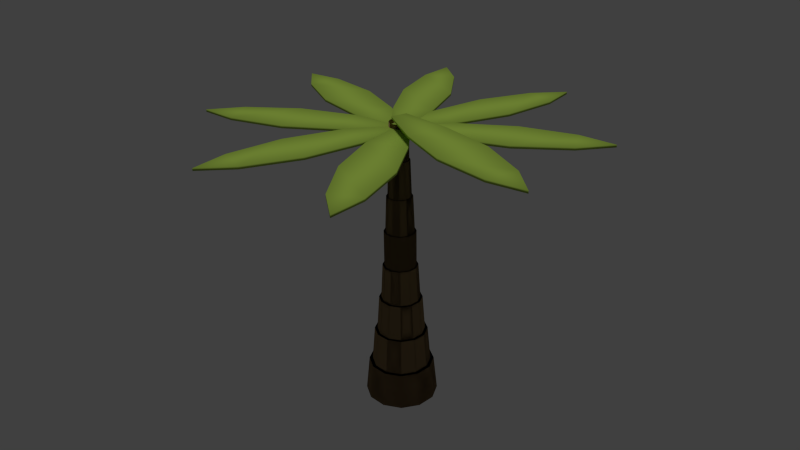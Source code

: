 # Source: leaningPalmPoseableTxtrd1-5.blend  (saved by Blender 2.68.0; exported with 4.5.12 LTS)
import bpy
from mathutils import Matrix  # noqa: F401  (used for matrix-valued properties, if any)

bpy.ops.wm.read_factory_settings(use_empty=True)
scene = bpy.context.scene
scene.name = 'Scene'

# ---- collections
col_collection_1 = bpy.data.collections.new('Collection 1'); scene.collection.children.link(col_collection_1)

# ---- materials (node trees are filled in below, after node groups)
mat_material_002 = bpy.data.materials.new('Material.002')
mat_material_002.alpha_threshold = 0.0
mat_material_002.use_transparent_shadow = False
mat_material_002.diffuse_color = (0.3921, 0.5705, 0.08347, 1.0)
mat_material_002.roughness = 0.5
mat_material_002.specular_intensity = 0.09
mat_material_002.line_color = (0.0, 0.0, 0.0, 1.0)
mat_bark = bpy.data.materials.new('bark')
mat_bark.alpha_threshold = 0.0
mat_bark.use_transparent_shadow = False
mat_bark.diffuse_color = (0.2738, 0.1831, 0.09349, 1.0)
mat_bark.roughness = 0.5
mat_bark.specular_intensity = 0.05
mat_bark.line_color = (0.0, 0.0, 0.0, 1.0)

# ---- material node trees

# ---- world
world_world = bpy.data.worlds.new('World'); scene.world = world_world
world_world.color = (0.05088, 0.05088, 0.05088)
world_world.use_sun_shadow = False
world_world.sun_shadow_jitter_overblur = 0.0
world_world.cycles.sampling_method = 'MANUAL'
world_world.cycles.sample_map_resolution = 256

# ---- cameras
cam_camera = bpy.data.cameras.new('Camera')
cam_camera.clip_end = 100.0
cam_camera.lens = 35.0
cam_camera.sensor_width = 32.0
cam_camera.sensor_height = 18.0
cam_camera.ortho_scale = 7.314
cam_camera.dof.focus_distance = 0.0
cam_camera.dof.aperture_fstop = 128.0

# ---- lights
light_sun = bpy.data.lights.new('Sun', 'SUN')
light_sun.transmission_factor = 0.0
light_sun.angle = 0.1993
light_sun.energy = 1.0
light_sun.shadow_buffer_clip_start = 0.5
light_sun.shadow_soft_size = 0.1
light_sun.shadow_cascade_max_distance = 1000.0
light_sun.cycles.use_multiple_importance_sampling = False

# ---- meshes
me_cube_013 = bpy.data.meshes.new('Cube.013')
me_cube_013.from_pydata([(0.01462, -5.273, -1.003), (-0.1942, 0.004015, -1.003), (0.2234, 0.004015, -1.003), (0.01462, -5.273, -0.9359), (-0.1942, 0.004015, -0.9359), (0.2234, 0.004015, -0.9359), (-0.4118, -4.361, -0.9317), (-0.655, -2.881, -0.9317), (-0.5084, -1.361, -0.9317), (-0.5084, -1.361, -1.007), (-0.655, -2.881, -1.007), (-0.4118, -4.361, -1.007), (0.5377, -1.361, -0.9317), (0.6843, -2.881, -0.9317), (0.441, -4.361, -0.9317), (0.441, -4.361, -1.007), (0.6843, -2.881, -1.007), (0.5377, -1.361, -1.007)], [], [(8, 4, 1, 9), (4, 5, 2, 1), (9, 1, 2, 17), (12, 5, 4, 8), (3, 6, 11, 0), (6, 7, 10, 11), (7, 8, 9, 10), (5, 12, 17, 2), (12, 13, 16, 17), (13, 14, 15, 16), (11, 10, 16, 15), (10, 9, 17, 16), (14, 13, 7, 6), (13, 12, 8, 7), (14, 3, 0, 15), (0, 11, 15), (3, 14, 6)])
me_cube_013.polygons.foreach_set('use_smooth', [True] * 17)
_uv = me_cube_013.uv_layers.new(name='UV coord')
_uv.uv.foreach_set('vector', [0.37, 0.119, 0.4982, 0.08952, 0.4996, 0.09561, 0.3716, 0.1259, 0.4982, 0.08952, 0.4982, 0.0503, 0.5044, 0.0503, 0.5044, 0.08952, 0.6326, 0.119, 0.5044, 0.08952, 0.5044, 0.0503, 0.6326, 0.0208, 0.37, 0.02081, 0.4982, 0.0503, 0.4982, 0.08952, 0.37, 0.119, 0.002711, 0.06993, 0.08835, 0.11, 0.08535, 0.1163, 3.738e-05, 0.07559, 0.08835, 0.11, 0.2273, 0.1328, 0.2261, 0.1397, 0.08721, 0.1169, 0.2273, 0.1328, 0.37, 0.119, 0.3707, 0.126, 0.228, 0.1398, 0.4982, 0.0503, 0.37, 0.02081, 0.3716, 0.01395, 0.4996, 0.04421, 0.37, 0.02081, 0.2273, 0.007047, 0.228, 3.738e-05, 0.3707, 0.0138, 0.2273, 0.007047, 0.08835, 0.02989, 0.08721, 0.02295, 0.2261, 9.824e-05, 0.9143, 0.11, 0.7754, 0.1328, 0.7754, 0.007028, 0.9143, 0.02987, 0.7754, 0.1328, 0.6326, 0.119, 0.6326, 0.0208, 0.7754, 0.007028, 0.08835, 0.02989, 0.2273, 0.007047, 0.2273, 0.1328, 0.08835, 0.11, 0.2273, 0.007047, 0.37, 0.02081, 0.37, 0.119, 0.2273, 0.1328, 0.08835, 0.02989, 0.002711, 0.06993, 3.743e-05, 0.06427, 0.08534, 0.02353, 1.0, 0.06992, 0.9143, 0.11, 0.9143, 0.02987, 0.002711, 0.06993, 0.08835, 0.02989, 0.08835, 0.11])
me_cube_013.materials.append(mat_material_002)
me_cube_013.use_remesh_preserve_volume = False
me_cube_013.use_remesh_preserve_attributes = False
me_cube_013.use_mirror_vertex_groups = False
me_cube_013.update()
me_cube_009 = bpy.data.meshes.new('Cube.009')
me_cube_009.from_pydata([(0.01462, -5.273, -1.003), (-0.1942, 0.004015, -1.003), (0.2234, 0.004015, -1.003), (0.01462, -5.273, -0.9359), (-0.1942, 0.004015, -0.9359), (0.2234, 0.004015, -0.9359), (-0.4118, -4.361, -0.9317), (-0.655, -2.881, -0.9317), (-0.5084, -1.361, -0.9317), (-0.5084, -1.361, -1.007), (-0.655, -2.881, -1.007), (-0.4118, -4.361, -1.007), (0.5377, -1.361, -0.9317), (0.6843, -2.881, -0.9317), (0.441, -4.361, -0.9317), (0.441, -4.361, -1.007), (0.6843, -2.881, -1.007), (0.5377, -1.361, -1.007)], [], [(8, 4, 1, 9), (4, 5, 2, 1), (9, 1, 2, 17), (12, 5, 4, 8), (3, 6, 11, 0), (6, 7, 10, 11), (7, 8, 9, 10), (5, 12, 17, 2), (12, 13, 16, 17), (13, 14, 15, 16), (11, 10, 16, 15), (10, 9, 17, 16), (14, 13, 7, 6), (13, 12, 8, 7), (14, 3, 0, 15), (0, 11, 15), (3, 14, 6)])
me_cube_009.polygons.foreach_set('use_smooth', [True] * 17)
_uv = me_cube_009.uv_layers.new(name='UV coord')
_uv.uv.foreach_set('vector', [0.3313, 0.1282, 0.4676, 0.09862, 0.4691, 0.1051, 0.3329, 0.1355, 0.4676, 0.09862, 0.4682, 0.05704, 0.4748, 0.05712, 0.4743, 0.0987, 0.6098, 0.1317, 0.4743, 0.0987, 0.4748, 0.05712, 0.6111, 0.02757, 0.3327, 0.02401, 0.4682, 0.05704, 0.4676, 0.09862, 0.3313, 0.1282, 0.006685, 0.08142, 0.0578, 0.1173, 0.05572, 0.1225, 3.85e-05, 0.08224, 0.0578, 0.1173, 0.1798, 0.1408, 0.1786, 0.147, 0.05572, 0.1225, 0.1798, 0.1408, 0.3313, 0.1282, 0.332, 0.1356, 0.1804, 0.1483, 0.4682, 0.05704, 0.3327, 0.02401, 0.3345, 0.01676, 0.4698, 0.05059, 0.3327, 0.02401, 0.1815, 0.007462, 0.1823, 3.85e-05, 0.3335, 0.01658, 0.1815, 0.007462, 0.05075, 0.04303, 0.04724, 0.03682, 0.1796, 0.0005628, 0.9086, 0.1259, 0.761, 0.1483, 0.7627, 0.0149, 0.9097, 0.04101, 0.761, 0.1483, 0.6098, 0.1317, 0.6111, 0.02757, 0.7627, 0.0149, 0.05075, 0.04303, 0.1815, 0.007462, 0.1798, 0.1408, 0.0578, 0.1173, 0.1815, 0.007462, 0.3327, 0.02401, 0.3313, 0.1282, 0.1798, 0.1408, 0.05075, 0.04303, 0.006685, 0.08142, 3.85e-05, 0.08224, 0.04724, 0.03682, 1.0, 0.08462, 0.9086, 0.1259, 0.9097, 0.04101, 0.006685, 0.08142, 0.05075, 0.04303, 0.0578, 0.1173])
me_cube_009.materials.append(mat_material_002)
me_cube_009.use_remesh_preserve_volume = False
me_cube_009.use_remesh_preserve_attributes = False
me_cube_009.use_mirror_vertex_groups = False
me_cube_009.update()
me_cube_008 = bpy.data.meshes.new('Cube.008')
me_cube_008.from_pydata([(0.01462, -5.273, -1.003), (-0.1942, 0.004015, -1.003), (0.2234, 0.004015, -1.003), (0.01462, -5.273, -0.9359), (-0.1942, 0.004015, -0.9359), (0.2234, 0.004015, -0.9359), (-0.4118, -4.361, -0.9317), (-0.655, -2.881, -0.9317), (-0.5084, -1.361, -0.9317), (-0.5084, -1.361, -1.007), (-0.655, -2.881, -1.007), (-0.4118, -4.361, -1.007), (0.5377, -1.361, -0.9317), (0.6843, -2.881, -0.9317), (0.441, -4.361, -0.9317), (0.441, -4.361, -1.007), (0.6843, -2.881, -1.007), (0.5377, -1.361, -1.007)], [], [(8, 4, 1, 9), (4, 5, 2, 1), (9, 1, 2, 17), (12, 5, 4, 8), (3, 6, 11, 0), (6, 7, 10, 11), (7, 8, 9, 10), (5, 12, 17, 2), (12, 13, 16, 17), (13, 14, 15, 16), (11, 10, 16, 15), (10, 9, 17, 16), (14, 13, 7, 6), (13, 12, 8, 7), (14, 3, 0, 15), (0, 11, 15), (3, 14, 6)])
me_cube_008.polygons.foreach_set('use_smooth', [True] * 17)
_uv = me_cube_008.uv_layers.new(name='UVMap')
_uv.uv.foreach_set('vector', [0.37, 0.119, 0.4982, 0.08952, 0.4996, 0.09561, 0.3716, 0.1259, 0.4982, 0.08952, 0.4982, 0.0503, 0.5044, 0.0503, 0.5044, 0.08952, 0.6326, 0.119, 0.5044, 0.08952, 0.5044, 0.0503, 0.6326, 0.0208, 0.37, 0.02081, 0.4982, 0.0503, 0.4982, 0.08952, 0.37, 0.119, 0.002711, 0.06993, 0.08835, 0.11, 0.08535, 0.1163, 3.738e-05, 0.07559, 0.08835, 0.11, 0.2273, 0.1328, 0.2261, 0.1397, 0.08721, 0.1169, 0.2273, 0.1328, 0.37, 0.119, 0.3707, 0.126, 0.228, 0.1398, 0.4982, 0.0503, 0.37, 0.02081, 0.3716, 0.01395, 0.4996, 0.04421, 0.37, 0.02081, 0.2273, 0.007047, 0.228, 3.738e-05, 0.3707, 0.0138, 0.2273, 0.007047, 0.08835, 0.02989, 0.08721, 0.02295, 0.2261, 9.824e-05, 0.9143, 0.11, 0.7754, 0.1328, 0.7754, 0.007028, 0.9143, 0.02987, 0.7754, 0.1328, 0.6326, 0.119, 0.6326, 0.0208, 0.7754, 0.007028, 0.08835, 0.02989, 0.2273, 0.007047, 0.2273, 0.1328, 0.08835, 0.11, 0.2273, 0.007047, 0.37, 0.02081, 0.37, 0.119, 0.2273, 0.1328, 0.08835, 0.02989, 0.002711, 0.06993, 3.743e-05, 0.06427, 0.08534, 0.02353, 1.0, 0.06992, 0.9143, 0.11, 0.9143, 0.02987, 0.002711, 0.06993, 0.08835, 0.02989, 0.08835, 0.11])
me_cube_008.materials.append(mat_material_002)
me_cube_008.use_remesh_preserve_volume = False
me_cube_008.use_remesh_preserve_attributes = False
me_cube_008.use_mirror_vertex_groups = False
me_cube_008.update()
me_cube_007 = bpy.data.meshes.new('Cube.007')
me_cube_007.from_pydata([(0.01462, -5.273, -1.003), (-0.1942, 0.004015, -1.003), (0.2234, 0.004015, -1.003), (0.01462, -5.273, -0.9359), (-0.1942, 0.004015, -0.9359), (0.2234, 0.004015, -0.9359), (-0.4118, -4.361, -0.9317), (-0.655, -2.881, -0.9317), (-0.5084, -1.361, -0.9317), (-0.5084, -1.361, -1.007), (-0.655, -2.881, -1.007), (-0.4118, -4.361, -1.007), (0.5377, -1.361, -0.9317), (0.6843, -2.881, -0.9317), (0.441, -4.361, -0.9317), (0.441, -4.361, -1.007), (0.6843, -2.881, -1.007), (0.5377, -1.361, -1.007)], [], [(8, 4, 1, 9), (4, 5, 2, 1), (9, 1, 2, 17), (12, 5, 4, 8), (3, 6, 11, 0), (6, 7, 10, 11), (7, 8, 9, 10), (5, 12, 17, 2), (12, 13, 16, 17), (13, 14, 15, 16), (11, 10, 16, 15), (10, 9, 17, 16), (14, 13, 7, 6), (13, 12, 8, 7), (14, 3, 0, 15), (0, 11, 15), (3, 14, 6)])
me_cube_007.polygons.foreach_set('use_smooth', [True] * 17)
_uv = me_cube_007.uv_layers.new(name='UV coord')
_uv.uv.foreach_set('vector', [0.3452, 0.1255, 0.4786, 0.09657, 0.48, 0.1029, 0.3467, 0.1327, 0.4786, 0.09657, 0.4792, 0.05585, 0.4857, 0.05593, 0.4851, 0.09665, 0.6178, 0.129, 0.4851, 0.09665, 0.4857, 0.05593, 0.6192, 0.027, 0.3465, 0.0235, 0.4792, 0.05585, 0.4786, 0.09657, 0.3452, 0.1255, 0.006205, 0.07089, 0.05272, 0.1124, 0.04939, 0.116, 3.81e-05, 0.07112, 0.05272, 0.1124, 0.1967, 0.1379, 0.1954, 0.1451, 0.05145, 0.1196, 0.1967, 0.1379, 0.3452, 0.1255, 0.3458, 0.1328, 0.1973, 0.1452, 0.4792, 0.05585, 0.3465, 0.0235, 0.3482, 0.0164, 0.4807, 0.04954, 0.3465, 0.0235, 0.1984, 0.007309, 0.1992, 3.81e-05, 0.3473, 0.01623, 0.1984, 0.007309, 0.05379, 0.02919, 0.05269, 0.02196, 0.1973, 7.702e-05, 0.9105, 0.1233, 0.7659, 0.1452, 0.7676, 0.01461, 0.9116, 0.04019, 0.7659, 0.1452, 0.6178, 0.129, 0.6192, 0.027, 0.7676, 0.01461, 0.05379, 0.02919, 0.1984, 0.007309, 0.1967, 0.1379, 0.05272, 0.1124, 0.1984, 0.007309, 0.3465, 0.0235, 0.3452, 0.1255, 0.1967, 0.1379, 0.05379, 0.02919, 0.006205, 0.07089, 3.81e-05, 0.07112, 0.04872, 0.0237, 1.0, 0.08291, 0.9105, 0.1233, 0.9116, 0.04019, 0.006205, 0.07089, 0.05379, 0.02919, 0.05272, 0.1124])
me_cube_007.materials.append(mat_material_002)
me_cube_007.use_remesh_preserve_volume = False
me_cube_007.use_remesh_preserve_attributes = False
me_cube_007.use_mirror_vertex_groups = False
me_cube_007.update()
me_cube_012 = bpy.data.meshes.new('Cube.012')
me_cube_012.from_pydata([(0.01462, -5.273, -1.003), (-0.1942, 0.004015, -1.003), (0.2234, 0.004015, -1.003), (0.01462, -5.273, -0.9359), (-0.1942, 0.004015, -0.9359), (0.2234, 0.004015, -0.9359), (-0.4118, -4.361, -0.9317), (-0.655, -2.881, -0.9317), (-0.5084, -1.361, -0.9317), (-0.5084, -1.361, -1.007), (-0.655, -2.881, -1.007), (-0.4118, -4.361, -1.007), (0.5377, -1.361, -0.9317), (0.6843, -2.881, -0.9317), (0.441, -4.361, -0.9317), (0.441, -4.361, -1.007), (0.6843, -2.881, -1.007), (0.5377, -1.361, -1.007)], [], [(8, 4, 1, 9), (4, 5, 2, 1), (9, 1, 2, 17), (12, 5, 4, 8), (3, 6, 11, 0), (6, 7, 10, 11), (7, 8, 9, 10), (5, 12, 17, 2), (12, 13, 16, 17), (13, 14, 15, 16), (11, 10, 16, 15), (10, 9, 17, 16), (14, 13, 7, 6), (13, 12, 8, 7), (14, 3, 0, 15), (0, 11, 15), (3, 14, 6)])
me_cube_012.polygons.foreach_set('use_smooth', [True] * 17)
_uv = me_cube_012.uv_layers.new(name='UVMap')
_uv.uv.foreach_set('vector', [0.37, 0.119, 0.4982, 0.08952, 0.4996, 0.09561, 0.3716, 0.1259, 0.4982, 0.08952, 0.4982, 0.0503, 0.5044, 0.0503, 0.5044, 0.08952, 0.6326, 0.119, 0.5044, 0.08952, 0.5044, 0.0503, 0.6326, 0.0208, 0.37, 0.02081, 0.4982, 0.0503, 0.4982, 0.08952, 0.37, 0.119, 0.002711, 0.06993, 0.08835, 0.11, 0.08535, 0.1163, 3.738e-05, 0.07559, 0.08835, 0.11, 0.2273, 0.1328, 0.2261, 0.1397, 0.08721, 0.1169, 0.2273, 0.1328, 0.37, 0.119, 0.3707, 0.126, 0.228, 0.1398, 0.4982, 0.0503, 0.37, 0.02081, 0.3716, 0.01395, 0.4996, 0.04421, 0.37, 0.02081, 0.2273, 0.007047, 0.228, 3.738e-05, 0.3707, 0.0138, 0.2273, 0.007047, 0.08835, 0.02989, 0.08721, 0.02295, 0.2261, 9.824e-05, 0.9143, 0.11, 0.7754, 0.1328, 0.7754, 0.007028, 0.9143, 0.02987, 0.7754, 0.1328, 0.6326, 0.119, 0.6326, 0.0208, 0.7754, 0.007028, 0.08835, 0.02989, 0.2273, 0.007047, 0.2273, 0.1328, 0.08835, 0.11, 0.2273, 0.007047, 0.37, 0.02081, 0.37, 0.119, 0.2273, 0.1328, 0.08835, 0.02989, 0.002711, 0.06993, 3.743e-05, 0.06427, 0.08534, 0.02353, 1.0, 0.06992, 0.9143, 0.11, 0.9143, 0.02987, 0.002711, 0.06993, 0.08835, 0.02989, 0.08835, 0.11])
me_cube_012.materials.append(mat_material_002)
me_cube_012.use_remesh_preserve_volume = False
me_cube_012.use_remesh_preserve_attributes = False
me_cube_012.use_mirror_vertex_groups = False
me_cube_012.update()
me_cube_005 = bpy.data.meshes.new('Cube.005')
me_cube_005.from_pydata([(0.01462, -5.273, -1.003), (-0.1942, 0.004015, -1.003), (0.2234, 0.004015, -1.003), (0.01462, -5.273, -0.9359), (-0.1942, 0.004015, -0.9359), (0.2234, 0.004015, -0.9359), (-0.4118, -4.361, -0.9317), (-0.655, -2.881, -0.9317), (-0.5084, -1.361, -0.9317), (-0.5084, -1.361, -1.007), (-0.655, -2.881, -1.007), (-0.4118, -4.361, -1.007), (0.5377, -1.361, -0.9317), (0.6843, -2.881, -0.9317), (0.441, -4.361, -0.9317), (0.441, -4.361, -1.007), (0.6843, -2.881, -1.007), (0.5377, -1.361, -1.007)], [], [(8, 4, 1, 9), (4, 5, 2, 1), (9, 1, 2, 17), (12, 5, 4, 8), (3, 6, 11, 0), (6, 7, 10, 11), (7, 8, 9, 10), (5, 12, 17, 2), (12, 13, 16, 17), (13, 14, 15, 16), (11, 10, 16, 15), (10, 9, 17, 16), (14, 13, 7, 6), (13, 12, 8, 7), (14, 3, 0, 15), (0, 11, 15), (3, 14, 6)])
me_cube_005.polygons.foreach_set('use_smooth', [True] * 17)
_uv = me_cube_005.uv_layers.new(name='UV coord')
_uv.uv.foreach_set('vector', [0.37, 0.119, 0.4982, 0.08952, 0.4996, 0.09561, 0.3716, 0.1259, 0.4982, 0.08952, 0.4982, 0.0503, 0.5044, 0.0503, 0.5044, 0.08952, 0.6326, 0.119, 0.5044, 0.08952, 0.5044, 0.0503, 0.6326, 0.0208, 0.37, 0.02081, 0.4982, 0.0503, 0.4982, 0.08952, 0.37, 0.119, 0.002711, 0.06993, 0.08835, 0.11, 0.08535, 0.1163, 3.738e-05, 0.07559, 0.08835, 0.11, 0.2273, 0.1328, 0.2261, 0.1397, 0.08721, 0.1169, 0.2273, 0.1328, 0.37, 0.119, 0.3707, 0.126, 0.228, 0.1398, 0.4982, 0.0503, 0.37, 0.02081, 0.3716, 0.01395, 0.4996, 0.04421, 0.37, 0.02081, 0.2273, 0.007047, 0.228, 3.738e-05, 0.3707, 0.0138, 0.2273, 0.007047, 0.08835, 0.02989, 0.08721, 0.02295, 0.2261, 9.824e-05, 0.9143, 0.11, 0.7754, 0.1328, 0.7754, 0.007028, 0.9143, 0.02987, 0.7754, 0.1328, 0.6326, 0.119, 0.6326, 0.0208, 0.7754, 0.007028, 0.08835, 0.02989, 0.2273, 0.007047, 0.2273, 0.1328, 0.08835, 0.11, 0.2273, 0.007047, 0.37, 0.02081, 0.37, 0.119, 0.2273, 0.1328, 0.08835, 0.02989, 0.002711, 0.06993, 3.743e-05, 0.06427, 0.08534, 0.02353, 1.0, 0.06992, 0.9143, 0.11, 0.9143, 0.02987, 0.002711, 0.06993, 0.08835, 0.02989, 0.08835, 0.11])
me_cube_005.materials.append(mat_material_002)
me_cube_005.use_remesh_preserve_volume = False
me_cube_005.use_remesh_preserve_attributes = False
me_cube_005.use_mirror_vertex_groups = False
me_cube_005.update()
me_cube_010 = bpy.data.meshes.new('Cube.010')
me_cube_010.from_pydata([(0.01462, -5.273, -1.003), (-0.1942, 0.004015, -1.003), (0.2234, 0.004015, -1.003), (0.01462, -5.273, -0.9359), (-0.1942, 0.004015, -0.9359), (0.2234, 0.004015, -0.9359), (-0.4118, -4.361, -0.9317), (-0.655, -2.881, -0.9317), (-0.5084, -1.361, -0.9317), (-0.5084, -1.361, -1.007), (-0.655, -2.881, -1.007), (-0.4118, -4.361, -1.007), (0.5377, -1.361, -0.9317), (0.6843, -2.881, -0.9317), (0.441, -4.361, -0.9317), (0.441, -4.361, -1.007), (0.6843, -2.881, -1.007), (0.5377, -1.361, -1.007)], [], [(8, 4, 1, 9), (4, 5, 2, 1), (9, 1, 2, 17), (12, 5, 4, 8), (3, 6, 11, 0), (6, 7, 10, 11), (7, 8, 9, 10), (5, 12, 17, 2), (12, 13, 16, 17), (13, 14, 15, 16), (11, 10, 16, 15), (10, 9, 17, 16), (14, 13, 7, 6), (13, 12, 8, 7), (14, 3, 0, 15), (0, 11, 15), (3, 14, 6)])
me_cube_010.polygons.foreach_set('use_smooth', [True] * 17)
_uv = me_cube_010.uv_layers.new(name='UV coord')
_uv.uv.foreach_set('vector', [0.37, 0.119, 0.4982, 0.08952, 0.4996, 0.09561, 0.3716, 0.1259, 0.4982, 0.08952, 0.4982, 0.0503, 0.5044, 0.0503, 0.5044, 0.08952, 0.6326, 0.119, 0.5044, 0.08952, 0.5044, 0.0503, 0.6326, 0.0208, 0.37, 0.02081, 0.4982, 0.0503, 0.4982, 0.08952, 0.37, 0.119, 0.002711, 0.06993, 0.08835, 0.11, 0.08535, 0.1163, 3.738e-05, 0.07559, 0.08835, 0.11, 0.2273, 0.1328, 0.2261, 0.1397, 0.08721, 0.1169, 0.2273, 0.1328, 0.37, 0.119, 0.3707, 0.126, 0.228, 0.1398, 0.4982, 0.0503, 0.37, 0.02081, 0.3716, 0.01395, 0.4996, 0.04421, 0.37, 0.02081, 0.2273, 0.007047, 0.228, 3.738e-05, 0.3707, 0.0138, 0.2273, 0.007047, 0.08835, 0.02989, 0.08721, 0.02295, 0.2261, 9.824e-05, 0.9143, 0.11, 0.7754, 0.1328, 0.7754, 0.007028, 0.9143, 0.02987, 0.7754, 0.1328, 0.6326, 0.119, 0.6326, 0.0208, 0.7754, 0.007028, 0.08835, 0.02989, 0.2273, 0.007047, 0.2273, 0.1328, 0.08835, 0.11, 0.2273, 0.007047, 0.37, 0.02081, 0.37, 0.119, 0.2273, 0.1328, 0.08835, 0.02989, 0.002711, 0.06993, 3.743e-05, 0.06427, 0.08534, 0.02353, 1.0, 0.06992, 0.9143, 0.11, 0.9143, 0.02987, 0.002711, 0.06993, 0.08835, 0.02989, 0.08835, 0.11])
me_cube_010.materials.append(mat_material_002)
me_cube_010.use_remesh_preserve_volume = False
me_cube_010.use_remesh_preserve_attributes = False
me_cube_010.use_mirror_vertex_groups = False
me_cube_010.update()
me_cube_003 = bpy.data.meshes.new('Cube.003')
me_cube_003.from_pydata([(0.01462, -5.273, -1.003), (-0.1942, 0.004015, -1.003), (0.2234, 0.004015, -1.003), (0.01462, -5.273, -0.9359), (-0.1942, 0.004015, -0.9359), (0.2234, 0.004015, -0.9359), (-0.4118, -4.361, -0.9317), (-0.655, -2.881, -0.9317), (-0.5084, -1.361, -0.9317), (-0.5084, -1.361, -1.007), (-0.655, -2.881, -1.007), (-0.4118, -4.361, -1.007), (0.5377, -1.361, -0.9317), (0.6843, -2.881, -0.9317), (0.441, -4.361, -0.9317), (0.441, -4.361, -1.007), (0.6843, -2.881, -1.007), (0.5377, -1.361, -1.007)], [], [(8, 4, 1, 9), (4, 5, 2, 1), (9, 1, 2, 17), (12, 5, 4, 8), (3, 6, 11, 0), (6, 7, 10, 11), (7, 8, 9, 10), (5, 12, 17, 2), (12, 13, 16, 17), (13, 14, 15, 16), (11, 10, 16, 15), (10, 9, 17, 16), (14, 13, 7, 6), (13, 12, 8, 7), (14, 3, 0, 15), (0, 11, 15), (3, 14, 6)])
me_cube_003.polygons.foreach_set('use_smooth', [True] * 17)
_uv = me_cube_003.uv_layers.new(name='UV coord')
_uv.uv.foreach_set('vector', [0.37, 0.119, 0.4982, 0.08952, 0.4996, 0.09561, 0.3716, 0.1259, 0.4982, 0.08952, 0.4982, 0.0503, 0.5044, 0.0503, 0.5044, 0.08952, 0.6326, 0.119, 0.5044, 0.08952, 0.5044, 0.0503, 0.6326, 0.0208, 0.37, 0.02081, 0.4982, 0.0503, 0.4982, 0.08952, 0.37, 0.119, 0.002711, 0.06993, 0.08835, 0.11, 0.08535, 0.1163, 3.738e-05, 0.07559, 0.08835, 0.11, 0.2273, 0.1328, 0.2261, 0.1397, 0.08721, 0.1169, 0.2273, 0.1328, 0.37, 0.119, 0.3707, 0.126, 0.228, 0.1398, 0.4982, 0.0503, 0.37, 0.02081, 0.3716, 0.01395, 0.4996, 0.04421, 0.37, 0.02081, 0.2273, 0.007047, 0.228, 3.738e-05, 0.3707, 0.0138, 0.2273, 0.007047, 0.08835, 0.02989, 0.08721, 0.02295, 0.2261, 9.824e-05, 0.9143, 0.11, 0.7754, 0.1328, 0.7754, 0.007028, 0.9143, 0.02987, 0.7754, 0.1328, 0.6326, 0.119, 0.6326, 0.0208, 0.7754, 0.007028, 0.08835, 0.02989, 0.2273, 0.007047, 0.2273, 0.1328, 0.08835, 0.11, 0.2273, 0.007047, 0.37, 0.02081, 0.37, 0.119, 0.2273, 0.1328, 0.08835, 0.02989, 0.002711, 0.06993, 3.743e-05, 0.06427, 0.08534, 0.02353, 1.0, 0.06992, 0.9143, 0.11, 0.9143, 0.02987, 0.002711, 0.06993, 0.08835, 0.02989, 0.08835, 0.11])
me_cube_003.materials.append(mat_material_002)
me_cube_003.use_remesh_preserve_volume = False
me_cube_003.use_remesh_preserve_attributes = False
me_cube_003.use_mirror_vertex_groups = False
me_cube_003.update()
me_circle = bpy.data.meshes.new('Circle')
me_circle.from_pydata([(0.0, 1.0, 0.0), (-0.5, 0.866, 0.0), (-0.866, 0.5, 0.0), (-1.0, -4.371e-08, 0.0), (-0.866, -0.5, 0.0), (-0.5, -0.866, 0.0), (-1.51e-07, -1.0, 0.0), (0.5, -0.866, 0.0), (0.866, -0.5, 0.0), (1.0, -4.649e-07, 0.0), (0.866, 0.5, 0.0), (0.5, 0.866, 0.0), (0.0, 1.0, 0.0), (-0.5, 0.866, 0.0), (-0.866, 0.5, 0.0), (-1.0, -4.371e-08, 0.0), (-0.866, -0.5, 0.0), (-0.5, -0.866, 0.0), (-1.51e-07, -1.0, 0.0), (0.5, -0.866, 0.0), (0.866, -0.5, 0.0), (1.0, -4.649e-07, 0.0), (0.866, 0.5, 0.0), (0.5, 0.866, 0.0), (4.967e-10, 0.9, 1.0), (-0.45, 0.7794, 1.0), (-0.7794, 0.45, 1.0), (-0.9, -5.275e-08, 1.0), (-0.7794, -0.45, 1.0), (-0.45, -0.7794, 1.0), (-1.354e-07, -0.9, 1.0), (0.45, -0.7794, 1.0), (0.7794, -0.45, 1.0), (0.9, -4.318e-07, 1.0), (0.7794, 0.45, 1.0), (0.45, 0.7794, 1.0), (4.967e-10, 0.9, 1.0), (-0.45, 0.7794, 1.0), (-0.7794, 0.45, 1.0), (-0.9, -5.275e-08, 1.0), (-0.7794, -0.45, 1.0), (-0.45, -0.7794, 1.0), (-1.354e-07, -0.9, 1.0), (0.45, -0.7794, 1.0), (0.7794, -0.45, 1.0), (0.9, -4.318e-07, 1.0), (0.7794, 0.45, 1.0), (0.45, 0.7794, 1.0), (4.421e-09, 0.81, 1.0), (-0.405, 0.7015, 1.0), (-0.7015, 0.405, 1.0), (-0.81, -6.114e-08, 1.0), (-0.7015, -0.405, 1.0), (-0.405, -0.7015, 1.0), (-1.179e-07, -0.81, 1.0), (0.405, -0.7015, 1.0), (0.7015, -0.405, 1.0), (0.81, -4.023e-07, 1.0), (0.7015, 0.405, 1.0), (0.405, 0.7015, 1.0), (4.421e-09, 0.81, 1.0), (-0.405, 0.7015, 1.0), (-0.7015, 0.405, 1.0), (-0.81, -6.114e-08, 1.0), (-0.7015, -0.405, 1.0), (-0.405, -0.7015, 1.0), (-1.179e-07, -0.81, 1.0), (0.405, -0.7015, 1.0), (0.7015, -0.405, 1.0), (0.81, -4.023e-07, 1.0), (0.7015, 0.405, 1.0), (0.405, 0.7015, 1.0), (7.828e-09, 0.729, 2.0), (-0.3645, 0.6313, 2.0), (-0.6313, 0.3645, 2.0), (-0.729, -7.017e-08, 2.0), (-0.6313, -0.3645, 2.0), (-0.3645, -0.6313, 2.0), (-1.022e-07, -0.729, 2.0), (0.3645, -0.6313, 2.0), (0.6313, -0.3645, 2.0), (0.729, -3.772e-07, 2.0), (0.6313, 0.3645, 2.0), (0.3645, 0.6313, 2.0), (7.828e-09, 0.729, 2.0), (-0.3645, 0.6313, 2.0), (-0.6313, 0.3645, 2.0), (-0.729, -7.017e-08, 2.0), (-0.6313, -0.3645, 2.0), (-0.3645, -0.6313, 2.0), (-1.022e-07, -0.729, 2.0), (0.3645, -0.6313, 2.0), (0.6313, -0.3645, 2.0), (0.729, -3.772e-07, 2.0), (0.6313, 0.3645, 2.0), (0.3645, 0.6313, 2.0), (1.114e-08, 0.6561, 2.0), (-0.328, 0.5682, 2.0), (-0.5682, 0.328, 2.0), (-0.6561, -7.905e-08, 2.0), (-0.5682, -0.3281, 2.0), (-0.3281, -0.5682, 2.0), (-8.793e-08, -0.6561, 2.0), (0.328, -0.5682, 2.0), (0.5682, -0.3281, 2.0), (0.6561, -3.554e-07, 2.0), (0.5682, 0.328, 2.0), (0.3281, 0.5682, 2.0), (1.114e-08, 0.6561, 2.0), (-0.328, 0.5682, 2.0), (-0.5682, 0.328, 2.0), (-0.6561, -7.905e-08, 2.0), (-0.5682, -0.3281, 2.0), (-0.3281, -0.5682, 2.0), (-8.793e-08, -0.6561, 2.0), (0.328, -0.5682, 2.0), (0.5682, -0.3281, 2.0), (0.6561, -3.554e-07, 2.0), (0.5682, 0.328, 2.0), (0.3281, 0.5682, 2.0), (1.351e-08, 0.5905, 3.0), (-0.2952, 0.5114, 3.0), (-0.5114, 0.2952, 3.0), (-0.5905, -8.704e-08, 3.0), (-0.5114, -0.2952, 3.0), (-0.2952, -0.5114, 3.0), (-7.566e-08, -0.5905, 3.0), (0.2952, -0.5114, 3.0), (0.5114, -0.2952, 3.0), (0.5905, -3.358e-07, 3.0), (0.5114, 0.2952, 3.0), (0.2952, 0.5114, 3.0), (1.351e-08, 0.5905, 3.0), (-0.2952, 0.5114, 3.0), (-0.5114, 0.2952, 3.0), (-0.5905, -8.704e-08, 3.0), (-0.5114, -0.2952, 3.0), (-0.2952, -0.5114, 3.0), (-7.566e-08, -0.5905, 3.0), (0.2952, -0.5114, 3.0), (0.5114, -0.2952, 3.0), (0.5905, -3.358e-07, 3.0), (0.5114, 0.2952, 3.0), (0.2952, 0.5114, 3.0), (1.377e-08, 0.5314, 3.0), (-0.2657, 0.4602, 3.0), (-0.4602, 0.2657, 3.0), (-0.5314, -9.373e-08, 3.0), (-0.4602, -0.2657, 3.0), (-0.2657, -0.4602, 3.0), (-6.648e-08, -0.5314, 3.0), (0.2657, -0.4602, 3.0), (0.4602, -0.2657, 3.0), (0.5314, -3.176e-07, 3.0), (0.4602, 0.2657, 3.0), (0.2657, 0.4602, 3.0), (1.377e-08, 0.5314, 3.0), (-0.2657, 0.4602, 3.0), (-0.4602, 0.2657, 3.0), (-0.5314, -9.373e-08, 3.0), (-0.4602, -0.2657, 3.0), (-0.2657, -0.4602, 3.0), (-6.648e-08, -0.5314, 3.0), (0.2657, -0.4602, 3.0), (0.4602, -0.2657, 3.0), (0.5314, -3.176e-07, 3.0), (0.4602, 0.2657, 3.0), (0.2657, 0.4602, 3.0), (1.463e-08, 0.4783, 4.0), (-0.2391, 0.4142, 4.0), (-0.4142, 0.2391, 4.0), (-0.4783, -9.839e-08, 4.0), (-0.4142, -0.2391, 4.0), (-0.2391, -0.4142, 4.0), (-5.759e-08, -0.4783, 4.0), (0.2391, -0.4142, 4.0), (0.4142, -0.2391, 4.0), (0.4783, -2.999e-07, 4.0), (0.4142, 0.2391, 4.0), (0.2391, 0.4142, 4.0), (1.463e-08, 0.4783, 4.0), (-0.2391, 0.4142, 4.0), (-0.4142, 0.2391, 4.0), (-0.4783, -9.839e-08, 4.0), (-0.4142, -0.2391, 4.0), (-0.2391, -0.4142, 4.0), (-5.759e-08, -0.4783, 4.0), (0.2391, -0.4142, 4.0), (0.4142, -0.2391, 4.0), (0.4783, -2.999e-07, 4.0), (0.4142, 0.2391, 4.0), (0.2391, 0.4142, 4.0), (1.701e-08, 0.4305, 4.0), (-0.2152, 0.3728, 4.0), (-0.3728, 0.2152, 4.0), (-0.4305, -1.025e-07, 4.0), (-0.3728, -0.2152, 4.0), (-0.2152, -0.3728, 4.0), (-4.798e-08, -0.4305, 4.0), (0.2152, -0.3728, 4.0), (0.3728, -0.2152, 4.0), (0.4305, -2.838e-07, 4.0), (0.3728, 0.2152, 4.0), (0.2152, 0.3728, 4.0), (1.701e-08, 0.4305, 4.0), (-0.2152, 0.3728, 4.0), (-0.3728, 0.2152, 4.0), (-0.4305, -1.025e-07, 4.0), (-0.3728, -0.2152, 4.0), (-0.2152, -0.3728, 4.0), (-4.798e-08, -0.4305, 4.0), (0.2152, -0.3728, 4.0), (0.3728, -0.2152, 4.0), (0.4305, -2.838e-07, 4.0), (0.3728, 0.2152, 4.0), (0.2152, 0.3728, 4.0), (1.701e-08, 0.4305, 5.0), (-0.2152, 0.3728, 5.0), (-0.3728, 0.2152, 5.0), (-0.4305, -1.025e-07, 5.0), (-0.3728, -0.2152, 5.0), (-0.2152, -0.3728, 5.0), (-4.798e-08, -0.4305, 5.0), (0.2152, -0.3728, 5.0), (0.3728, -0.2152, 5.0), (0.4305, -2.838e-07, 5.0), (0.3728, 0.2152, 5.0), (0.2152, 0.3728, 5.0), (1.701e-08, 0.4305, 5.0), (-0.2152, 0.3728, 5.0), (-0.3728, 0.2152, 5.0), (-0.4305, -1.025e-07, 5.0), (-0.3728, -0.2152, 5.0), (-0.2152, -0.3728, 5.0), (-4.798e-08, -0.4305, 5.0), (0.2152, -0.3728, 5.0), (0.3728, -0.2152, 5.0), (0.4305, -2.838e-07, 5.0), (0.3728, 0.2152, 5.0), (0.2152, 0.3728, 5.0), (1.854e-08, 0.3874, 5.0), (-0.1937, 0.3355, 5.0), (-0.3355, 0.1937, 5.0), (-0.3874, -1.06e-07, 5.0), (-0.3355, -0.1937, 5.0), (-0.1937, -0.3355, 5.0), (-3.996e-08, -0.3874, 5.0), (0.1937, -0.3355, 5.0), (0.3355, -0.1937, 5.0), (0.3874, -2.692e-07, 5.0), (0.3355, 0.1937, 5.0), (0.1937, 0.3355, 5.0), (1.854e-08, 0.3874, 5.0), (-0.1937, 0.3355, 5.0), (-0.3355, 0.1937, 5.0), (-0.3874, -1.06e-07, 5.0), (-0.3355, -0.1937, 5.0), (-0.1937, -0.3355, 5.0), (-3.996e-08, -0.3874, 5.0), (0.1937, -0.3355, 5.0), (0.3355, -0.1937, 5.0), (0.3874, -2.692e-07, 5.0), (0.3355, 0.1937, 5.0), (0.1937, 0.3355, 5.0), (1.942e-08, 0.3487, 6.0), (-0.1743, 0.302, 6.0), (-0.302, 0.1743, 6.0), (-0.3487, -1.093e-07, 6.0), (-0.302, -0.1743, 6.0), (-0.1743, -0.302, 6.0), (-3.323e-08, -0.3487, 6.0), (0.1743, -0.302, 6.0), (0.302, -0.1743, 6.0), (0.3487, -2.562e-07, 6.0), (0.302, 0.1743, 6.0), (0.1743, 0.302, 6.0), (1.942e-08, 0.3487, 6.0), (-0.1743, 0.302, 6.0), (-0.302, 0.1743, 6.0), (-0.3487, -1.093e-07, 6.0), (-0.302, -0.1743, 6.0), (-0.1743, -0.302, 6.0), (-3.323e-08, -0.3487, 6.0), (0.1743, -0.302, 6.0), (0.302, -0.1743, 6.0), (0.3487, -2.562e-07, 6.0), (0.302, 0.1743, 6.0), (0.1743, 0.302, 6.0), (2.164e-08, 0.3138, 6.0), (-0.1569, 0.2718, 6.0), (-0.2718, 0.1569, 6.0), (-0.3138, -1.13e-07, 6.0), (-0.2718, -0.1569, 6.0), (-0.1569, -0.2718, 6.0), (-2.575e-08, -0.3138, 6.0), (0.1569, -0.2718, 6.0), (0.2718, -0.1569, 6.0), (0.3138, -2.452e-07, 6.0), (0.2718, 0.1569, 6.0), (0.1569, 0.2718, 6.0), (2.164e-08, 0.3138, 6.0), (-0.1569, 0.2718, 6.0), (-0.2718, 0.1569, 6.0), (-0.3138, -1.13e-07, 6.0), (-0.2718, -0.1569, 6.0), (-0.1569, -0.2718, 6.0), (-2.575e-08, -0.3138, 6.0), (0.1569, -0.2718, 6.0), (0.2718, -0.1569, 6.0), (0.3138, -2.452e-07, 6.0), (0.2718, 0.1569, 6.0), (0.1569, 0.2718, 6.0), (2.14e-08, 0.2824, 7.0), (-0.1412, 0.2446, 7.0), (-0.2446, 0.1412, 7.0), (-0.2824, -1.161e-07, 7.0), (-0.2446, -0.1412, 7.0), (-0.1412, -0.2446, 7.0), (-2.125e-08, -0.2824, 7.0), (0.1412, -0.2446, 7.0), (0.2446, -0.1412, 7.0), (0.2824, -2.351e-07, 7.0), (0.2446, 0.1412, 7.0), (0.1412, 0.2446, 7.0), (2.14e-08, 0.2824, 7.0), (-0.1412, 0.2446, 7.0), (-0.2446, 0.1412, 7.0), (-0.2824, -1.161e-07, 7.0), (-0.2446, -0.1412, 7.0), (-0.1412, -0.2446, 7.0), (-2.125e-08, -0.2824, 7.0), (0.1412, -0.2446, 7.0), (0.2446, -0.1412, 7.0), (0.2824, -2.351e-07, 7.0), (0.2446, 0.1412, 7.0), (0.1412, 0.2446, 7.0), (2.218e-08, 0.2542, 7.0), (-0.1271, 0.2201, 7.0), (-0.2201, 0.1271, 7.0), (-0.2542, -1.191e-07, 7.0), (-0.2201, -0.1271, 7.0), (-0.1271, -0.2201, 7.0), (-1.62e-08, -0.2542, 7.0), (0.1271, -0.2201, 7.0), (0.2201, -0.1271, 7.0), (0.2542, -2.262e-07, 7.0), (0.2201, 0.1271, 7.0), (0.1271, 0.2201, 7.0), (2.218e-08, 0.2542, 7.0), (-0.1271, 0.2201, 7.0), (-0.2201, 0.1271, 7.0), (-0.2542, -1.191e-07, 7.0), (-0.2201, -0.1271, 7.0), (-0.1271, -0.2201, 7.0), (-1.62e-08, -0.2542, 7.0), (0.1271, -0.2201, 7.0), (0.2201, -0.1271, 7.0), (0.2542, -2.262e-07, 7.0), (0.2201, 0.1271, 7.0), (0.1271, 0.2201, 7.0), (2.218e-08, 0.2542, 8.0), (-0.1271, 0.2201, 8.0), (-0.2201, 0.1271, 8.0), (-0.2542, -1.191e-07, 8.0), (-0.2201, -0.1271, 8.0), (-0.1271, -0.2201, 8.0), (-1.62e-08, -0.2542, 8.0), (0.1271, -0.2201, 8.0), (0.2201, -0.1271, 8.0), (0.2542, -2.262e-07, 8.0), (0.2201, 0.1271, 8.0), (0.1271, 0.2201, 8.0), (2.218e-08, 0.2542, 8.0), (-0.1271, 0.2201, 8.0), (-0.2201, 0.1271, 8.0), (-0.2542, -1.191e-07, 8.0), (-0.2201, -0.1271, 8.0), (-0.1271, -0.2201, 8.0), (-1.62e-08, -0.2542, 8.0), (0.1271, -0.2201, 8.0), (0.2201, -0.1271, 8.0), (0.2542, -2.262e-07, 8.0), (0.2201, 0.1271, 8.0), (0.1271, 0.2201, 8.0)], [], [(7, 19, 20, 8), (1, 13, 14, 2), (8, 20, 21, 9), (2, 14, 15, 3), (9, 21, 22, 10), (3, 15, 16, 4), (10, 22, 23, 11), (4, 16, 17, 5), (11, 23, 12, 0), (5, 17, 18, 6), (6, 18, 19, 7), (0, 12, 13, 1), (33, 34, 58, 57), (39, 38, 62, 63), (44, 43, 67, 68), (27, 28, 52, 51), (32, 33, 57, 56), (38, 37, 61, 62), (43, 42, 66, 67), (36, 47, 71, 60), (26, 27, 51, 50), (31, 32, 56, 55), (37, 36, 60, 61), (42, 41, 65, 66), (18, 17, 41, 42), (13, 12, 36, 37), (7, 8, 32, 31), (2, 3, 27, 26), (12, 23, 47, 36), (19, 18, 42, 43), (14, 13, 37, 38), (8, 9, 33, 32), (3, 4, 28, 27), (20, 19, 43, 44), (15, 14, 38, 39), (9, 10, 34, 33), (4, 5, 29, 28), (21, 20, 44, 45), (16, 15, 39, 40), (10, 11, 35, 34), (5, 6, 30, 29), (0, 1, 25, 24), (22, 21, 45, 46), (17, 16, 40, 41), (11, 0, 24, 35), (6, 7, 31, 30), (1, 2, 26, 25), (23, 22, 46, 47), (59, 48, 72, 83), (65, 64, 88, 89), (70, 69, 93, 94), (48, 49, 73, 72), (53, 54, 78, 77), (58, 59, 83, 82), (64, 63, 87, 88), (69, 68, 92, 93), (52, 53, 77, 76), (57, 58, 82, 81), (63, 62, 86, 87), (68, 67, 91, 92), (28, 29, 53, 52), (45, 44, 68, 69), (40, 39, 63, 64), (34, 35, 59, 58), (29, 30, 54, 53), (24, 25, 49, 48), (46, 45, 69, 70), (41, 40, 64, 65), (35, 24, 48, 59), (30, 31, 55, 54), (25, 26, 50, 49), (47, 46, 70, 71), (93, 92, 116, 117), (76, 77, 101, 100), (81, 82, 106, 105), (87, 86, 110, 111), (92, 91, 115, 116), (75, 76, 100, 99), (80, 81, 105, 104), (86, 85, 109, 110), (91, 90, 114, 115), (84, 95, 119, 108), (74, 75, 99, 98), (79, 80, 104, 103), (54, 55, 79, 78), (49, 50, 74, 73), (71, 70, 94, 95), (66, 65, 89, 90), (61, 60, 84, 85), (55, 56, 80, 79), (50, 51, 75, 74), (60, 71, 95, 84), (67, 66, 90, 91), (62, 61, 85, 86), (56, 57, 81, 80), (51, 52, 76, 75), (115, 114, 138, 139), (108, 119, 143, 132), (98, 99, 123, 122), (103, 104, 128, 127), (109, 108, 132, 133), (114, 113, 137, 138), (119, 118, 142, 143), (97, 98, 122, 121), (102, 103, 127, 126), (107, 96, 120, 131), (113, 112, 136, 137), (118, 117, 141, 142), (88, 87, 111, 112), (82, 83, 107, 106), (77, 78, 102, 101), (72, 73, 97, 96), (94, 93, 117, 118), (89, 88, 112, 113), (83, 72, 96, 107), (78, 79, 103, 102), (73, 74, 98, 97), (95, 94, 118, 119), (90, 89, 113, 114), (85, 84, 108, 109), (126, 127, 151, 150), (131, 120, 144, 155), (137, 136, 160, 161), (142, 141, 165, 166), (120, 121, 145, 144), (125, 126, 150, 149), (130, 131, 155, 154), (136, 135, 159, 160), (141, 140, 164, 165), (124, 125, 149, 148), (129, 130, 154, 153), (135, 134, 158, 159), (110, 109, 133, 134), (104, 105, 129, 128), (99, 100, 124, 123), (116, 115, 139, 140), (111, 110, 134, 135), (105, 106, 130, 129), (100, 101, 125, 124), (117, 116, 140, 141), (112, 111, 135, 136), (106, 107, 131, 130), (101, 102, 126, 125), (96, 97, 121, 120), (154, 155, 179, 178), (160, 159, 183, 184), (165, 164, 188, 189), (148, 149, 173, 172), (153, 154, 178, 177), (159, 158, 182, 183), (164, 163, 187, 188), (147, 148, 172, 171), (152, 153, 177, 176), (158, 157, 181, 182), (163, 162, 186, 187), (156, 167, 191, 180), (121, 122, 146, 145), (143, 142, 166, 167), (138, 137, 161, 162), (133, 132, 156, 157), (127, 128, 152, 151), (122, 123, 147, 146), (132, 143, 167, 156), (139, 138, 162, 163), (134, 133, 157, 158), (128, 129, 153, 152), (123, 124, 148, 147), (140, 139, 163, 164), (182, 181, 205, 206), (187, 186, 210, 211), (180, 191, 215, 204), (170, 171, 195, 194), (175, 176, 200, 199), (181, 180, 204, 205), (186, 185, 209, 210), (191, 190, 214, 215), (169, 170, 194, 193), (174, 175, 199, 198), (179, 168, 192, 203), (185, 184, 208, 209), (149, 150, 174, 173), (144, 145, 169, 168), (166, 165, 189, 190), (161, 160, 184, 185), (155, 144, 168, 179), (150, 151, 175, 174), (145, 146, 170, 169), (167, 166, 190, 191), (162, 161, 185, 186), (157, 156, 180, 181), (151, 152, 176, 175), (146, 147, 171, 170), (215, 214, 238, 239), (193, 194, 218, 217), (198, 199, 223, 222), (203, 192, 216, 227), (209, 208, 232, 233), (214, 213, 237, 238), (192, 193, 217, 216), (197, 198, 222, 221), (202, 203, 227, 226), (208, 207, 231, 232), (213, 212, 236, 237), (196, 197, 221, 220), (176, 177, 201, 200), (171, 172, 196, 195), (188, 187, 211, 212), (183, 182, 206, 207), (177, 178, 202, 201), (172, 173, 197, 196), (189, 188, 212, 213), (184, 183, 207, 208), (178, 179, 203, 202), (173, 174, 198, 197), (168, 169, 193, 192), (190, 189, 213, 214), (226, 227, 251, 250), (232, 231, 255, 256), (237, 236, 260, 261), (220, 221, 245, 244), (225, 226, 250, 249), (231, 230, 254, 255), (236, 235, 259, 260), (219, 220, 244, 243), (224, 225, 249, 248), (230, 229, 253, 254), (235, 234, 258, 259), (228, 239, 263, 252), (210, 209, 233, 234), (205, 204, 228, 229), (199, 200, 224, 223), (194, 195, 219, 218), (204, 215, 239, 228), (211, 210, 234, 235), (206, 205, 229, 230), (200, 201, 225, 224), (195, 196, 220, 219), (212, 211, 235, 236), (207, 206, 230, 231), (201, 202, 226, 225), (243, 244, 268, 267), (248, 249, 273, 272), (254, 253, 277, 278), (259, 258, 282, 283), (252, 263, 287, 276), (242, 243, 267, 266), (247, 248, 272, 271), (253, 252, 276, 277), (258, 257, 281, 282), (263, 262, 286, 287), (241, 242, 266, 265), (246, 247, 271, 270), (221, 222, 246, 245), (216, 217, 241, 240), (238, 237, 261, 262), (233, 232, 256, 257), (227, 216, 240, 251), (222, 223, 247, 246), (217, 218, 242, 241), (239, 238, 262, 263), (234, 233, 257, 258), (229, 228, 252, 253), (223, 224, 248, 247), (218, 219, 243, 242), (282, 281, 305, 306), (287, 286, 310, 311), (265, 266, 290, 289), (270, 271, 295, 294), (275, 264, 288, 299), (281, 280, 304, 305), (286, 285, 309, 310), (264, 265, 289, 288), (269, 270, 294, 293), (274, 275, 299, 298), (280, 279, 303, 304), (285, 284, 308, 309), (260, 259, 283, 284), (255, 254, 278, 279), (249, 250, 274, 273), (244, 245, 269, 268), (261, 260, 284, 285), (256, 255, 279, 280), (250, 251, 275, 274), (245, 246, 270, 269), (240, 241, 265, 264), (262, 261, 285, 286), (257, 256, 280, 281), (251, 240, 264, 275), (288, 289, 313, 312), (293, 294, 318, 317), (298, 299, 323, 322), (304, 303, 327, 328), (309, 308, 332, 333), (292, 293, 317, 316), (297, 298, 322, 321), (303, 302, 326, 327), (308, 307, 331, 332), (291, 292, 316, 315), (296, 297, 321, 320), (302, 301, 325, 326), (277, 276, 300, 301), (271, 272, 296, 295), (266, 267, 291, 290), (276, 287, 311, 300), (283, 282, 306, 307), (278, 277, 301, 302), (272, 273, 297, 296), (267, 268, 292, 291), (284, 283, 307, 308), (279, 278, 302, 303), (273, 274, 298, 297), (268, 269, 293, 292), (327, 326, 350, 351), (332, 331, 355, 356), (315, 316, 340, 339), (320, 321, 345, 344), (326, 325, 349, 350), (331, 330, 354, 355), (324, 335, 359, 348), (314, 315, 339, 338), (319, 320, 344, 343), (325, 324, 348, 349), (330, 329, 353, 354), (335, 334, 358, 359), (310, 309, 333, 334), (305, 304, 328, 329), (299, 288, 312, 323), (294, 295, 319, 318), (289, 290, 314, 313), (311, 310, 334, 335), (306, 305, 329, 330), (301, 300, 324, 325), (295, 296, 320, 319), (290, 291, 315, 314), (300, 311, 335, 324), (307, 306, 330, 331), (349, 348, 372, 373), (354, 353, 377, 378), (359, 358, 382, 383), (337, 338, 362, 361), (342, 343, 367, 366), (347, 336, 360, 371), (353, 352, 376, 377), (358, 357, 381, 382), (336, 337, 361, 360), (341, 342, 366, 365), (346, 347, 371, 370), (352, 351, 375, 376), (321, 322, 346, 345), (316, 317, 341, 340), (333, 332, 356, 357), (328, 327, 351, 352), (322, 323, 347, 346), (317, 318, 342, 341), (312, 313, 337, 336), (334, 333, 357, 358), (329, 328, 352, 353), (323, 312, 336, 347), (318, 319, 343, 342), (313, 314, 338, 337), (367, 368, 380, 379), (361, 362, 374, 373), (368, 369, 381, 380), (362, 363, 375, 374), (369, 370, 382, 381), (363, 364, 376, 375), (370, 371, 383, 382), (364, 365, 377, 376), (371, 360, 372, 383), (365, 366, 378, 377), (366, 367, 379, 378), (360, 361, 373, 372), (343, 344, 368, 367), (338, 339, 363, 362), (348, 359, 383, 372), (355, 354, 378, 379), (350, 349, 373, 374), (344, 345, 369, 368), (339, 340, 364, 363), (356, 355, 379, 380), (351, 350, 374, 375), (345, 346, 370, 369), (340, 341, 365, 364), (357, 356, 380, 381)])
me_circle.polygons.foreach_set('use_smooth', [True] * 384)
_uv = me_circle.uv_layers.new(name='UVMap')
_uv.uv.foreach_set('vector', [0.0, 0.0, 0.0, 0.0, 0.0, 0.0, 0.0, 0.0, 0.0, 0.0, 0.0, 0.0, 0.0, 0.0, 0.0, 0.0, 0.0, 0.0, 0.0, 0.0, 0.0, 0.0, 0.0, 0.0, 0.0, 0.0, 0.0, 0.0, 0.0, 0.0, 0.0, 0.0, 0.0, 0.0, 0.0, 0.0, 0.0, 0.0, 0.0, 0.0, 0.0, 0.0, 0.0, 0.0, 0.0, 0.0, 0.0, 0.0, 0.0, 0.0, 0.0, 0.0, 0.0, 0.0, 0.0, 0.0, 0.0, 0.0, 0.0, 0.0, 0.0, 0.0, 0.0, 0.0, 0.0, 0.0, 0.0, 0.0, 0.0, 0.0, 0.0, 0.0, 0.0, 0.0, 0.0, 0.0, 0.0, 0.0, 0.0, 0.0, 0.0, 0.0, 0.0, 0.0, 0.0, 0.0, 0.0, 0.0, 0.0, 0.0, 0.0, 0.0, 0.0, 0.0, 0.0, 0.0, 0.02614, 0.02614, 0.07142, 4.014e-08, 0.07404, 0.009757, 0.03329, 0.03329, 0.2213, 0.3641, 0.1951, 0.3188, 0.2049, 0.3162, 0.2284, 0.357, 0.3903, 0.2666, 0.3903, 0.3188, 0.3805, 0.3162, 0.3805, 0.2692, 0.169, 0.169, 0.1237, 0.1951, 0.1211, 0.1854, 0.1618, 0.1618, 0.0, 0.07142, 0.02614, 0.02614, 0.03329, 0.03329, 0.009757, 0.07404, 0.1951, 0.3188, 0.1951, 0.2666, 0.2049, 0.2692, 0.2049, 0.3162, 0.3903, 0.3188, 0.3641, 0.3641, 0.357, 0.357, 0.3805, 0.3162, 0.2213, 0.2213, 0.2666, 0.1951, 0.2692, 0.2049, 0.2284, 0.2284, 0.1951, 0.1237, 0.169, 0.169, 0.1618, 0.1618, 0.1854, 0.1211, 2.007e-08, 0.1237, 0.0, 0.07142, 0.009757, 0.07404, 0.009757, 0.1211, 0.1951, 0.2666, 0.2213, 0.2213, 0.2284, 0.2284, 0.2049, 0.2692, 0.3641, 0.3641, 0.3188, 0.3903, 0.3162, 0.3805, 0.357, 0.357, 0.5783, 0.05031, 0.5784, 0.1084, 0.4662, 0.1058, 0.466, 0.05356, 0.4654, 0.0, 0.4656, 0.05031, 0.3533, 0.05356, 0.3532, 0.00828, 0.8847, 0.498, 0.935, 0.4994, 0.9348, 0.6117, 0.8895, 0.6104, 0.1948, 0.4035, 0.195, 0.4616, 0.08274, 0.459, 0.08258, 0.4068, 0.4656, 0.05031, 0.4657, 0.1084, 0.3535, 0.1058, 0.3533, 0.05356, 0.5781, 0.0, 0.5783, 0.05031, 0.466, 0.05356, 0.4659, 0.00828, 0.1955, 0.4406, 0.1956, 0.3903, 0.3078, 0.3986, 0.3077, 0.4438, 0.6114, 0.6108, 0.6695, 0.6106, 0.6669, 0.7228, 0.6146, 0.723, 0.195, 0.4616, 0.1951, 0.5119, 0.08288, 0.5043, 0.08274, 0.459, 0.881, 0.3709, 0.9313, 0.3695, 0.9264, 0.4819, 0.8812, 0.4831, 0.1953, 0.4987, 0.1955, 0.4406, 0.3077, 0.4438, 0.3075, 0.4961, 0.6695, 0.6106, 0.7198, 0.6104, 0.7122, 0.7227, 0.6669, 0.7228, 0.5025, 0.3539, 0.5026, 0.4042, 0.3904, 0.4074, 0.3903, 0.3621, 0.5533, 0.6106, 0.6114, 0.6108, 0.6081, 0.723, 0.5558, 0.7228, 0.1951, 0.549, 0.1953, 0.4987, 0.3075, 0.4961, 0.3074, 0.5414, 0.5025, 0.1951, 0.5026, 0.2454, 0.3904, 0.2487, 0.3903, 0.2034, 0.5026, 0.4042, 0.5028, 0.4623, 0.3906, 0.4597, 0.3904, 0.4074, 0.5028, 0.3035, 0.503, 0.3539, 0.3907, 0.3463, 0.3906, 0.301, 0.503, 0.6104, 0.5533, 0.6106, 0.5558, 0.7228, 0.5106, 0.7227, 0.5784, 0.1084, 0.5786, 0.1587, 0.4663, 0.1511, 0.4662, 0.1058, 0.5026, 0.2454, 0.5028, 0.3035, 0.3906, 0.301, 0.3904, 0.2487, 0.5028, 0.4623, 0.503, 0.5126, 0.3907, 0.505, 0.3906, 0.4597, 0.1946, 0.3532, 0.1948, 0.4035, 0.08258, 0.4068, 0.08244, 0.3615, 0.4657, 0.1084, 0.4659, 0.1587, 0.3536, 0.1511, 0.3535, 0.1058, 0.5026, 0.5533, 0.5028, 0.6004, 0.3905, 0.5984, 0.3904, 0.556, 0.7281, 0.5697, 0.7282, 0.6104, 0.6159, 0.6044, 0.6158, 0.5677, 0.2993, 0.6776, 0.34, 0.6777, 0.342, 0.7899, 0.3054, 0.7898, 0.5028, 0.6004, 0.5029, 0.6411, 0.3906, 0.6351, 0.3905, 0.5984, 0.3075, 0.5897, 0.3076, 0.6368, 0.1954, 0.6348, 0.1952, 0.5924, 0.5025, 0.5126, 0.5026, 0.5533, 0.3904, 0.556, 0.3903, 0.5193, 0.5786, 0.1587, 0.5787, 0.118, 0.6909, 0.116, 0.6908, 0.1526, 0.34, 0.6777, 0.3871, 0.6778, 0.3844, 0.79, 0.342, 0.7899, 0.3073, 0.549, 0.3075, 0.5897, 0.1952, 0.5924, 0.1951, 0.5558, 0.7752, 0.4981, 0.816, 0.498, 0.8099, 0.6102, 0.7732, 0.6103, 0.5787, 0.118, 0.5789, 0.07091, 0.6911, 0.07361, 0.6909, 0.116, 0.935, 0.4989, 0.9757, 0.498, 0.9717, 0.6104, 0.935, 0.6111, 0.1237, 0.1951, 0.07142, 0.1951, 0.07404, 0.1854, 0.1211, 0.1854, 0.3641, 0.2213, 0.3903, 0.2666, 0.3805, 0.2692, 0.357, 0.2284, 0.2666, 0.3903, 0.2213, 0.3641, 0.2284, 0.357, 0.2692, 0.3805, 0.07142, 4.014e-08, 0.1237, 0.0, 0.1211, 0.009757, 0.07404, 0.009757, 0.07142, 0.1951, 0.02614, 0.169, 0.03329, 0.1618, 0.07404, 0.1854, 0.169, 0.02614, 0.1951, 0.07142, 0.1854, 0.07404, 0.1618, 0.03329, 0.3188, 0.1951, 0.3641, 0.2213, 0.357, 0.2284, 0.3162, 0.2049, 0.3188, 0.3903, 0.2666, 0.3903, 0.2692, 0.3805, 0.3162, 0.3805, 0.1237, 0.0, 0.169, 0.02614, 0.1618, 0.03329, 0.1211, 0.009757, 0.02614, 0.169, 2.007e-08, 0.1237, 0.009757, 0.1211, 0.03329, 0.1618, 0.1951, 0.07142, 0.1951, 0.1237, 0.1854, 0.1211, 0.1854, 0.07404, 0.2666, 0.1951, 0.3188, 0.1951, 0.3162, 0.2049, 0.2692, 0.2049, 0.332, 0.02118, 0.3532, 0.05785, 0.3453, 0.05997, 0.3262, 0.02696, 0.1373, 0.3532, 0.09493, 0.3532, 0.09705, 0.3453, 0.1352, 0.3453, 0.05825, 0.2163, 0.09493, 0.1951, 0.09705, 0.203, 0.06404, 0.2221, 0.2163, 0.1369, 0.1951, 0.1002, 0.203, 0.09809, 0.2221, 0.1311, 0.3532, 0.05785, 0.3532, 0.1002, 0.3453, 0.09809, 0.3453, 0.05997, 0.174, 0.332, 0.1373, 0.3532, 0.1352, 0.3453, 0.1682, 0.3262, 0.03708, 0.253, 0.05825, 0.2163, 0.06404, 0.2221, 0.04498, 0.2551, 0.1951, 0.1002, 0.1951, 0.05785, 0.203, 0.05997, 0.203, 0.09809, 0.3532, 0.1002, 0.332, 0.1369, 0.3262, 0.1311, 0.3453, 0.09809, 0.2163, 0.02118, 0.253, 0.0, 0.2551, 0.007903, 0.2221, 0.02696, 0.1951, 0.2953, 0.174, 0.332, 0.1682, 0.3262, 0.1872, 0.2932, 0.03708, 0.2953, 0.03708, 0.253, 0.04498, 0.2551, 0.04498, 0.2932, 0.3076, 0.6368, 0.3077, 0.6776, 0.1955, 0.6715, 0.1954, 0.6348, 0.1947, 0.5119, 0.1948, 0.5527, 0.08255, 0.5554, 0.08244, 0.5187, 0.6154, 0.5697, 0.6156, 0.6104, 0.5033, 0.6044, 0.5032, 0.5677, 0.7279, 0.5226, 0.7281, 0.5697, 0.6158, 0.5677, 0.6157, 0.5253, 0.6152, 0.4819, 0.6153, 0.5226, 0.5031, 0.5253, 0.503, 0.4887, 0.9348, 0.7134, 0.9755, 0.7143, 0.9755, 0.8265, 0.9388, 0.8257, 0.1948, 0.5527, 0.1949, 0.5997, 0.08268, 0.5977, 0.08255, 0.5554, 0.6153, 0.5226, 0.6154, 0.5697, 0.5032, 0.5677, 0.5031, 0.5253, 0.7278, 0.4819, 0.7279, 0.5226, 0.6157, 0.5253, 0.6156, 0.4887, 0.5789, 0.07091, 0.579, 0.03016, 0.6912, 0.03693, 0.6911, 0.07361, 0.7282, 0.4982, 0.7752, 0.4981, 0.7732, 0.6103, 0.7309, 0.6104, 0.1949, 0.5997, 0.195, 0.6405, 0.0828, 0.6344, 0.08268, 0.5977, 0.7953, 0.1584, 0.7623, 0.1585, 0.7601, 0.04628, 0.7898, 0.04618, 0.7021, 0.4817, 0.664, 0.4818, 0.6656, 0.3695, 0.6999, 0.3694, 0.1155, 0.6407, 0.1536, 0.6406, 0.152, 0.7528, 0.1177, 0.7529, 0.3488, 0.8834, 0.3818, 0.884, 0.3816, 0.9963, 0.3519, 0.9957, 0.7351, 0.4816, 0.7021, 0.4817, 0.6999, 0.3694, 0.7296, 0.3693, 0.7623, 0.1585, 0.7242, 0.1586, 0.7258, 0.04638, 0.7601, 0.04628, 0.664, 0.4818, 0.631, 0.4819, 0.6359, 0.3696, 0.6656, 0.3695, 0.08244, 0.6408, 0.1155, 0.6407, 0.1177, 0.7529, 0.08799, 0.753, 0.4233, 0.7536, 0.3903, 0.7537, 0.3951, 0.6414, 0.4248, 0.6413, 0.7021, 0.3536, 0.664, 0.3538, 0.6656, 0.2415, 0.6999, 0.2414, 0.7242, 0.1586, 0.6912, 0.1587, 0.6961, 0.04647, 0.7258, 0.04638, 0.01131, 0.3532, 0.04432, 0.3533, 0.04589, 0.4655, 0.01618, 0.4654, 0.253, 0.1581, 0.2163, 0.1369, 0.2221, 0.1311, 0.2551, 0.1502, 0.09493, 0.1951, 0.1373, 0.1951, 0.1352, 0.203, 0.09705, 0.203, 0.09493, 0.3532, 0.05825, 0.332, 0.06404, 0.3262, 0.09705, 0.3453, 0.174, 0.2163, 0.1951, 0.253, 0.1872, 0.2551, 0.1682, 0.2221, 0.2953, 2.676e-08, 0.332, 0.02118, 0.3262, 0.02696, 0.2932, 0.007903, 0.2953, 0.1581, 0.253, 0.1581, 0.2551, 0.1502, 0.2932, 0.1502, 0.1373, 0.1951, 0.174, 0.2163, 0.1682, 0.2221, 0.1352, 0.203, 0.05825, 0.332, 0.03708, 0.2953, 0.04498, 0.2932, 0.06404, 0.3262, 0.1951, 0.253, 0.1951, 0.2953, 0.1872, 0.2932, 0.1872, 0.2551, 0.253, 0.0, 0.2953, 2.676e-08, 0.2932, 0.007903, 0.2551, 0.007903, 0.332, 0.1369, 0.2953, 0.1581, 0.2932, 0.1502, 0.3262, 0.1311, 0.1951, 0.05785, 0.2163, 0.02118, 0.2221, 0.02696, 0.203, 0.05997, 0.5201, 0.4647, 0.503, 0.435, 0.5094, 0.4333, 0.5248, 0.46, 0.5841, 0.3539, 0.6138, 0.371, 0.6092, 0.3757, 0.5824, 0.3603, 0.5841, 0.3539, 0.5498, 0.3539, 0.5515, 0.3475, 0.5824, 0.3475, 0.5841, 0.2258, 0.6138, 0.243, 0.6092, 0.2477, 0.5824, 0.2322, 0.6138, 0.371, 0.631, 0.4007, 0.6246, 0.4024, 0.6092, 0.3757, 0.5498, 0.4819, 0.5201, 0.4647, 0.5248, 0.46, 0.5515, 0.4755, 0.5498, 0.3539, 0.5841, 0.3539, 0.5824, 0.3603, 0.5515, 0.3603, 0.5498, 0.3539, 0.5201, 0.3367, 0.5248, 0.332, 0.5515, 0.3475, 0.6138, 0.243, 0.631, 0.2727, 0.6246, 0.2744, 0.6092, 0.2477, 0.5841, 0.4819, 0.5498, 0.4819, 0.5515, 0.4755, 0.5824, 0.4755, 0.5201, 0.371, 0.5498, 0.3539, 0.5515, 0.3603, 0.5248, 0.3757, 0.5201, 0.3367, 0.503, 0.307, 0.5094, 0.3053, 0.5248, 0.332, 0.2663, 0.6777, 0.2993, 0.6776, 0.2944, 0.7898, 0.2647, 0.7899, 0.3191, 0.3905, 0.3573, 0.3904, 0.3557, 0.5026, 0.3214, 0.5027, 0.1536, 0.6406, 0.1866, 0.6405, 0.1817, 0.7527, 0.152, 0.7528, 0.1951, 0.884, 0.2281, 0.8834, 0.225, 0.9957, 0.1953, 0.9963, 0.2281, 0.6778, 0.2663, 0.6777, 0.2647, 0.7899, 0.2304, 0.79, 0.3573, 0.3904, 0.3903, 0.3903, 0.3854, 0.5025, 0.3557, 0.5026, 0.4944, 0.7534, 0.4614, 0.7535, 0.4591, 0.6412, 0.4889, 0.6411, 0.04432, 0.3533, 0.08244, 0.3534, 0.08019, 0.4656, 0.04589, 0.4655, 0.1951, 0.6779, 0.2281, 0.6778, 0.2304, 0.79, 0.2007, 0.7901, 0.7351, 0.3535, 0.7021, 0.3536, 0.6999, 0.2414, 0.7296, 0.2413, 0.4614, 0.7535, 0.4233, 0.7536, 0.4248, 0.6413, 0.4591, 0.6412, 0.664, 0.3538, 0.631, 0.3539, 0.6359, 0.2416, 0.6656, 0.2415, 0.8195, 0.4816, 0.7927, 0.4817, 0.7909, 0.3695, 0.8149, 0.3694, 0.3903, 0.7539, 0.417, 0.7539, 0.4189, 0.8661, 0.3948, 0.8662, 0.7311, 0.8179, 0.762, 0.818, 0.7601, 0.9303, 0.7323, 0.9302, 0.5873, 0.8352, 0.5606, 0.8353, 0.5587, 0.7231, 0.5828, 0.723, 0.9118, 0.2415, 0.9386, 0.2414, 0.9347, 0.3536, 0.9106, 0.3537, 0.417, 0.7539, 0.4479, 0.7538, 0.4467, 0.866, 0.4189, 0.8661, 0.9733, 0.3696, 1.0, 0.3692, 0.9975, 0.4815, 0.9734, 0.4818, 0.669, 0.7231, 0.6957, 0.723, 0.6919, 0.8352, 0.6678, 0.8353, 0.881, 0.2416, 0.9118, 0.2415, 0.9106, 0.3537, 0.8829, 0.3538, 0.4479, 0.7538, 0.4746, 0.7537, 0.4707, 0.8659, 0.4467, 0.866, 0.1668, 0.8652, 0.1401, 0.8653, 0.1382, 0.7531, 0.1622, 0.753, 0.7927, 0.3536, 0.7619, 0.3537, 0.7631, 0.2415, 0.7909, 0.2414, 0.631, 0.4007, 0.631, 0.435, 0.6246, 0.4333, 0.6246, 0.4024, 0.5498, 0.2258, 0.5841, 0.2258, 0.5824, 0.2322, 0.5515, 0.2322, 0.6138, 0.3367, 0.5841, 0.3539, 0.5824, 0.3475, 0.6092, 0.332, 0.503, 0.2727, 0.5201, 0.243, 0.5248, 0.2477, 0.5094, 0.2744, 0.503, 0.435, 0.503, 0.4007, 0.5094, 0.4024, 0.5094, 0.4333, 0.631, 0.435, 0.6138, 0.4647, 0.6092, 0.46, 0.6246, 0.4333, 0.5201, 0.243, 0.5498, 0.2258, 0.5515, 0.2322, 0.5248, 0.2477, 0.631, 0.307, 0.6138, 0.3367, 0.6092, 0.332, 0.6246, 0.3053, 0.503, 0.307, 0.503, 0.2727, 0.5094, 0.2744, 0.5094, 0.3053, 0.503, 0.4007, 0.5201, 0.371, 0.5248, 0.3757, 0.5094, 0.4024, 0.6138, 0.4647, 0.5841, 0.4819, 0.5824, 0.4755, 0.6092, 0.46, 0.631, 0.2727, 0.631, 0.307, 0.6246, 0.3053, 0.6246, 0.2744, 0.7198, 0.7799, 0.7198, 0.7521, 0.725, 0.7535, 0.725, 0.7785, 0.8235, 0.7799, 0.8096, 0.804, 0.8058, 0.8002, 0.8183, 0.7785, 0.7337, 0.728, 0.7577, 0.7142, 0.7591, 0.7193, 0.7375, 0.7318, 0.8235, 0.6762, 0.8096, 0.7003, 0.8058, 0.6965, 0.8183, 0.6748, 0.7198, 0.6762, 0.7198, 0.6484, 0.725, 0.6498, 0.725, 0.6748, 0.7198, 0.7521, 0.7337, 0.728, 0.7375, 0.7318, 0.725, 0.7535, 0.8096, 0.804, 0.7855, 0.8179, 0.7841, 0.8127, 0.8058, 0.8002, 0.7577, 0.7142, 0.7855, 0.7142, 0.7841, 0.7193, 0.7591, 0.7193, 0.8235, 0.6484, 0.8235, 0.6762, 0.8183, 0.6748, 0.8183, 0.6498, 0.7337, 0.7003, 0.7198, 0.6762, 0.725, 0.6748, 0.7375, 0.6965, 0.7855, 0.6104, 0.8096, 0.6243, 0.8058, 0.6281, 0.7841, 0.6156, 0.7855, 0.8179, 0.7577, 0.8179, 0.7591, 0.8127, 0.7841, 0.8127, 0.5606, 0.8353, 0.5297, 0.8354, 0.5309, 0.7232, 0.5587, 0.7231, 0.7619, 0.4818, 0.7351, 0.4819, 0.739, 0.3696, 0.7631, 0.3696, 0.7044, 0.8179, 0.7311, 0.8179, 0.7323, 0.9302, 0.7083, 0.9301, 0.1092, 0.8654, 0.08244, 0.8655, 0.08631, 0.7532, 0.1104, 0.7532, 0.7927, 0.4817, 0.7619, 0.4818, 0.7631, 0.3696, 0.7909, 0.3695, 0.5297, 0.8354, 0.503, 0.8355, 0.5068, 0.7232, 0.5309, 0.7232, 0.6114, 0.7233, 0.6381, 0.7232, 0.64, 0.8354, 0.6159, 0.8355, 0.7619, 0.3537, 0.7351, 0.3538, 0.739, 0.2416, 0.7631, 0.2415, 0.1401, 0.8653, 0.1092, 0.8654, 0.1104, 0.7532, 0.1382, 0.7531, 0.8195, 0.3535, 0.7927, 0.3536, 0.7909, 0.2414, 0.8149, 0.2413, 0.9725, 0.04594, 0.9992, 0.04635, 0.9991, 0.1586, 0.975, 0.1582, 0.6381, 0.7232, 0.669, 0.7231, 0.6678, 0.8353, 0.64, 0.8354, 0.03577, 0.578, 0.01412, 0.5781, 0.01377, 0.4658, 0.03543, 0.4658, 0.01377, 0.6907, 0.03543, 0.6907, 0.03577, 0.8029, 0.01412, 0.803, 0.8173, 0.1586, 0.7957, 0.1586, 0.7953, 0.04639, 0.817, 0.04633, 0.863, 0.6103, 0.838, 0.6104, 0.8376, 0.4981, 0.8627, 0.4981, 0.06078, 0.5782, 0.08244, 0.5783, 0.0821, 0.6905, 0.06044, 0.6905, 0.9258, 0.04622, 0.9475, 0.04629, 0.9471, 0.1585, 0.9255, 0.1585, 0.838, 0.6104, 0.8163, 0.6104, 0.816, 0.4982, 0.8376, 0.4981, 0.8423, 0.1585, 0.8173, 0.1586, 0.817, 0.04633, 0.842, 0.04625, 0.8847, 0.6102, 0.863, 0.6103, 0.8627, 0.4981, 0.8843, 0.498, 0.3191, 0.5029, 0.3408, 0.5029, 0.3411, 0.6151, 0.3195, 0.6152, 0.9475, 0.04629, 0.9725, 0.04636, 0.9722, 0.1586, 0.9471, 0.1585, 0.864, 0.1584, 0.8423, 0.1585, 0.842, 0.04625, 0.8637, 0.04618, 0.7198, 0.6484, 0.7337, 0.6243, 0.7375, 0.6281, 0.725, 0.6498, 0.8096, 0.7003, 0.7855, 0.7142, 0.7841, 0.709, 0.8058, 0.6965, 0.8235, 0.7521, 0.8235, 0.7799, 0.8183, 0.7785, 0.8183, 0.7535, 0.7337, 0.804, 0.7198, 0.7799, 0.725, 0.7785, 0.7375, 0.8002, 0.7337, 0.6243, 0.7577, 0.6104, 0.7591, 0.6156, 0.7375, 0.6281, 0.7855, 0.7142, 0.7577, 0.7142, 0.7591, 0.709, 0.7841, 0.709, 0.8096, 0.728, 0.8235, 0.7521, 0.8183, 0.7535, 0.8058, 0.7318, 0.7577, 0.8179, 0.7337, 0.804, 0.7375, 0.8002, 0.7591, 0.8127, 0.7577, 0.6104, 0.7855, 0.6104, 0.7841, 0.6156, 0.7591, 0.6156, 0.7577, 0.7142, 0.7337, 0.7003, 0.7375, 0.6965, 0.7591, 0.709, 0.8096, 0.6243, 0.8235, 0.6484, 0.8183, 0.6498, 0.8058, 0.6281, 0.7855, 0.7142, 0.8096, 0.728, 0.8058, 0.7318, 0.7841, 0.7193, 0.3226, 0.7901, 0.3476, 0.7901, 0.3464, 0.7948, 0.3239, 0.7948, 0.2885, 0.8493, 0.276, 0.8709, 0.2725, 0.8675, 0.2838, 0.848, 0.2076, 0.8026, 0.2293, 0.7901, 0.2305, 0.7948, 0.2111, 0.806, 0.3476, 0.8834, 0.3226, 0.8834, 0.3239, 0.8788, 0.3464, 0.8788, 0.301, 0.8026, 0.3226, 0.7901, 0.3239, 0.7948, 0.3044, 0.806, 0.276, 0.8709, 0.2543, 0.8834, 0.2531, 0.8788, 0.2725, 0.8675, 0.2293, 0.7901, 0.2543, 0.7901, 0.2531, 0.7948, 0.2305, 0.7948, 0.3693, 0.8709, 0.3476, 0.8834, 0.3464, 0.8788, 0.3659, 0.8675, 0.2885, 0.8243, 0.301, 0.8026, 0.3044, 0.806, 0.2931, 0.8255, 0.2543, 0.8834, 0.2293, 0.8834, 0.2305, 0.8788, 0.2531, 0.8788, 0.2543, 0.7901, 0.276, 0.8026, 0.2725, 0.806, 0.2531, 0.7948, 0.2076, 0.8709, 0.1951, 0.8493, 0.1998, 0.848, 0.2111, 0.8675, 0.03577, 0.5781, 0.06078, 0.5782, 0.06044, 0.6905, 0.03543, 0.6904, 0.08244, 0.5779, 0.06078, 0.5779, 0.06044, 0.4657, 0.0821, 0.4656, 0.2285, 0.8834, 0.2501, 0.8835, 0.2498, 0.9957, 0.2281, 0.9957, 0.03543, 0.6907, 0.06044, 0.6906, 0.06078, 0.8028, 0.03577, 0.8029, 0.06078, 0.5779, 0.03577, 0.578, 0.03543, 0.4658, 0.06044, 0.4657, 0.01412, 0.5781, 0.03577, 0.5781, 0.03543, 0.6904, 0.01377, 0.6903, 0.3658, 0.5028, 0.3875, 0.5027, 0.3878, 0.6149, 0.3662, 0.615, 0.4908, 0.8355, 0.5159, 0.8356, 0.5155, 0.9478, 0.4905, 0.9477, 0.06044, 0.6906, 0.0821, 0.6905, 0.08244, 0.8028, 0.06078, 0.8028, 0.5894, 0.7231, 0.611, 0.723, 0.6114, 0.8352, 0.5897, 0.8353, 0.3408, 0.5029, 0.3658, 0.5028, 0.3662, 0.615, 0.3411, 0.6151, 0.5159, 0.8356, 0.5375, 0.8356, 0.5372, 0.9479, 0.5155, 0.9478, 0.05577, 0.803, 0.07526, 0.803, 0.07253, 0.9152, 0.05499, 0.9153, 0.9348, 0.8267, 0.9573, 0.8266, 0.9565, 0.9388, 0.9363, 0.9389, 0.906, 0.04631, 0.9255, 0.04637, 0.9221, 0.1586, 0.9045, 0.1585, 0.762, 0.8179, 0.7815, 0.8179, 0.7823, 0.9301, 0.7647, 0.9301, 0.843, 0.7142, 0.8655, 0.7143, 0.864, 0.8265, 0.8438, 0.8264, 0.03326, 0.8031, 0.05577, 0.803, 0.05499, 0.9153, 0.03473, 0.9153, 0.9755, 0.7134, 0.995, 0.7136, 0.9948, 0.8259, 0.9772, 0.8257, 0.8235, 0.7142, 0.843, 0.7142, 0.8438, 0.8264, 0.8262, 0.8264, 0.7815, 0.8179, 0.804, 0.818, 0.8025, 0.9302, 0.7823, 0.9301, 0.8655, 0.7143, 0.885, 0.7143, 0.8816, 0.8266, 0.864, 0.8265, 0.01377, 0.8032, 0.03326, 0.8031, 0.03473, 0.9153, 0.01719, 0.9154, 0.839, 0.3537, 0.8195, 0.3538, 0.8222, 0.2416, 0.8398, 0.2415, 0.3226, 0.8834, 0.301, 0.8709, 0.3044, 0.8675, 0.3239, 0.8788, 0.3693, 0.8026, 0.3818, 0.8243, 0.3771, 0.8255, 0.3659, 0.806, 0.1951, 0.8243, 0.2076, 0.8026, 0.2111, 0.806, 0.1998, 0.8255, 0.2885, 0.8243, 0.2885, 0.8493, 0.2838, 0.848, 0.2838, 0.8255, 0.3476, 0.7901, 0.3693, 0.8026, 0.3659, 0.806, 0.3464, 0.7948, 0.301, 0.8709, 0.2885, 0.8493, 0.2931, 0.848, 0.3044, 0.8675, 0.3818, 0.8243, 0.3818, 0.8493, 0.3771, 0.848, 0.3771, 0.8255, 0.1951, 0.8493, 0.1951, 0.8243, 0.1998, 0.8255, 0.1998, 0.848, 0.276, 0.8026, 0.2885, 0.8243, 0.2838, 0.8255, 0.2725, 0.806, 0.2293, 0.8834, 0.2076, 0.8709, 0.2111, 0.8675, 0.2305, 0.8788, 0.2885, 0.8493, 0.2885, 0.8243, 0.2931, 0.8255, 0.2931, 0.848, 0.3818, 0.8493, 0.3693, 0.8709, 0.3659, 0.8675, 0.3771, 0.848, 0.7721, 0.2312, 0.7545, 0.2413, 0.7535, 0.2375, 0.7693, 0.2284, 0.7343, 0.1657, 0.7545, 0.1657, 0.7535, 0.1695, 0.7353, 0.1695, 0.7066, 0.1934, 0.7066, 0.2136, 0.7028, 0.2126, 0.7028, 0.1944, 0.6411, 0.2312, 0.631, 0.2136, 0.6348, 0.2126, 0.6439, 0.2284, 0.6789, 0.1657, 0.6965, 0.1758, 0.6937, 0.1786, 0.6779, 0.1695, 0.7545, 0.2413, 0.7343, 0.2413, 0.7353, 0.2375, 0.7535, 0.2375, 0.7545, 0.1657, 0.7721, 0.1758, 0.7693, 0.1786, 0.7535, 0.1695, 0.6965, 0.1758, 0.7066, 0.1934, 0.7028, 0.1944, 0.6937, 0.1786, 0.6587, 0.2413, 0.6411, 0.2312, 0.6439, 0.2284, 0.6597, 0.2375, 0.6587, 0.1657, 0.6789, 0.1657, 0.6779, 0.1695, 0.6597, 0.1695, 0.7343, 0.2413, 0.7167, 0.2312, 0.7195, 0.2284, 0.7353, 0.2375, 0.7721, 0.1758, 0.7822, 0.1934, 0.7784, 0.1944, 0.7693, 0.1786, 0.9757, 0.4982, 0.9952, 0.498, 0.9935, 0.6103, 0.9759, 0.6105, 0.8835, 0.04624, 0.906, 0.04631, 0.9045, 0.1585, 0.8843, 0.1585, 0.9573, 0.8266, 0.9768, 0.8265, 0.9741, 0.9388, 0.9565, 0.9388, 0.881, 0.3536, 0.8615, 0.3537, 0.86, 0.2414, 0.8776, 0.2414, 0.9508, 0.3695, 0.9733, 0.3696, 0.9718, 0.4818, 0.9515, 0.4818, 0.864, 0.04618, 0.8835, 0.04624, 0.8843, 0.1585, 0.8667, 0.1584, 0.8195, 0.3695, 0.839, 0.3695, 0.8398, 0.4818, 0.8222, 0.4817, 0.8615, 0.3537, 0.839, 0.3537, 0.8398, 0.2415, 0.86, 0.2414, 0.8615, 0.3696, 0.881, 0.3697, 0.8776, 0.4819, 0.86, 0.4818, 0.9313, 0.3695, 0.9508, 0.3695, 0.9515, 0.4818, 0.934, 0.4817, 0.804, 0.818, 0.8235, 0.818, 0.8201, 0.9303, 0.8025, 0.9302, 0.839, 0.3695, 0.8615, 0.3696, 0.86, 0.4818, 0.8398, 0.4818, 0.5533, 0.9478, 0.5375, 0.9479, 0.5397, 0.8356, 0.5539, 0.8356, 0.6213, 0.9478, 0.6031, 0.9478, 0.6037, 0.8356, 0.6201, 0.8355, 0.5873, 0.9477, 0.5715, 0.9478, 0.5703, 0.8355, 0.5845, 0.8355, 0.885, 0.7143, 0.9008, 0.7143, 0.902, 0.8265, 0.8878, 0.8265, 0.2702, 0.8835, 0.2885, 0.8835, 0.2872, 0.9958, 0.2708, 0.9957, 0.6371, 0.9477, 0.6213, 0.9478, 0.6201, 0.8355, 0.6343, 0.8355, 0.02129, 0.1952, 0.03708, 0.1951, 0.03493, 0.3074, 0.02072, 0.3074, 0.9008, 0.7143, 0.919, 0.7142, 0.9184, 0.8264, 0.902, 0.8265, 0.4746, 0.7538, 0.4904, 0.7537, 0.489, 0.8659, 0.4747, 0.8661, 0.919, 0.8266, 0.9348, 0.8267, 0.9319, 0.9389, 0.9177, 0.9389, 0.003056, 0.1952, 0.02129, 0.1952, 0.02072, 0.3074, 0.004312, 0.3075, 0.919, 0.7142, 0.9348, 0.7142, 0.9326, 0.8264, 0.9184, 0.8264, 0.7066, 0.1934, 0.7167, 0.1758, 0.7195, 0.1786, 0.7104, 0.1944, 0.631, 0.2136, 0.631, 0.1934, 0.6348, 0.1944, 0.6348, 0.2126, 0.7066, 0.2136, 0.6965, 0.2312, 0.6937, 0.2284, 0.7028, 0.2126, 0.7167, 0.1758, 0.7343, 0.1657, 0.7353, 0.1695, 0.7195, 0.1786, 0.7822, 0.2136, 0.7721, 0.2312, 0.7693, 0.2284, 0.7784, 0.2126, 0.7066, 0.2136, 0.7066, 0.1934, 0.7104, 0.1944, 0.7104, 0.2126, 0.631, 0.1934, 0.6411, 0.1758, 0.6439, 0.1786, 0.6348, 0.1944, 0.6965, 0.2312, 0.6789, 0.2413, 0.6779, 0.2375, 0.6937, 0.2284, 0.7822, 0.1934, 0.7822, 0.2136, 0.7784, 0.2126, 0.7784, 0.1944, 0.7167, 0.2312, 0.7066, 0.2136, 0.7104, 0.2126, 0.7195, 0.2284, 0.6411, 0.1758, 0.6587, 0.1657, 0.6597, 0.1695, 0.6439, 0.1786, 0.6789, 0.2413, 0.6587, 0.2413, 0.6597, 0.2375, 0.6779, 0.2375, 0.5724, 0.2176, 0.5642, 0.2034, 0.5673, 0.2026, 0.5746, 0.2154, 0.6254, 0.187, 0.6254, 0.2034, 0.6224, 0.2026, 0.6224, 0.1878, 0.556, 0.2176, 0.5418, 0.2258, 0.541, 0.2228, 0.5538, 0.2154, 0.503, 0.187, 0.5112, 0.1728, 0.5134, 0.175, 0.506, 0.1878, 0.5642, 0.2034, 0.5642, 0.187, 0.5673, 0.1878, 0.5673, 0.2026, 0.6254, 0.2034, 0.6172, 0.2176, 0.615, 0.2154, 0.6224, 0.2026, 0.5724, 0.1728, 0.5866, 0.1646, 0.5874, 0.1677, 0.5746, 0.175, 0.5642, 0.2034, 0.556, 0.2176, 0.5538, 0.2154, 0.5611, 0.2026, 0.503, 0.2034, 0.503, 0.187, 0.506, 0.1878, 0.506, 0.2026, 0.5642, 0.187, 0.5724, 0.1728, 0.5746, 0.175, 0.5673, 0.1878, 0.6172, 0.2176, 0.603, 0.2258, 0.6022, 0.2228, 0.615, 0.2154, 0.5866, 0.1646, 0.603, 0.1646, 0.6022, 0.1677, 0.5874, 0.1677, 0.2544, 0.8834, 0.2702, 0.8835, 0.2708, 0.9957, 0.2566, 0.9957, 0.6617, 0.9478, 0.6459, 0.9479, 0.6481, 0.8356, 0.6623, 0.8356, 0.5715, 0.9478, 0.5533, 0.9478, 0.5539, 0.8356, 0.5703, 0.8355, 0.6031, 0.9478, 0.5873, 0.9479, 0.5895, 0.8356, 0.6037, 0.8356, 0.885, 0.8265, 0.9008, 0.8266, 0.9013, 0.9388, 0.8871, 0.9388, 0.8692, 0.8267, 0.885, 0.8267, 0.8821, 0.9389, 0.8679, 0.9389, 0.6799, 0.9478, 0.6617, 0.9478, 0.6623, 0.8356, 0.6787, 0.8355, 0.8352, 0.8266, 0.851, 0.8266, 0.8515, 0.9388, 0.8373, 0.9388, 0.4746, 0.8661, 0.4904, 0.8662, 0.4903, 0.9784, 0.4761, 0.9783, 0.9008, 0.8266, 0.919, 0.8266, 0.9177, 0.9389, 0.9013, 0.9388, 0.851, 0.8266, 0.8692, 0.8267, 0.8679, 0.9389, 0.8515, 0.9388, 0.6957, 0.9477, 0.6799, 0.9478, 0.6787, 0.8355, 0.6929, 0.8355, 0.1231, 0.9777, 0.1103, 0.9778, 0.11, 0.8655, 0.1228, 0.8655, 0.4618, 0.9784, 0.4471, 0.9785, 0.4467, 0.8662, 0.4615, 0.8662, 0.09557, 0.9778, 0.08278, 0.9778, 0.08244, 0.8656, 0.09523, 0.8656, 0.1261, 0.8656, 0.1389, 0.8656, 0.1392, 0.9778, 0.1264, 0.9778, 0.3016, 0.9957, 0.2888, 0.9958, 0.2885, 0.8835, 0.3013, 0.8835, 0.9665, 0.3537, 0.9517, 0.3538, 0.9514, 0.2415, 0.9661, 0.2415, 0.4471, 0.9785, 0.4343, 0.9785, 0.4339, 0.8663, 0.4467, 0.8662, 0.1668, 0.7531, 0.1796, 0.7531, 0.1799, 0.8653, 0.1671, 0.8653, 0.9517, 0.3538, 0.9389, 0.3538, 0.9386, 0.2416, 0.9514, 0.2415, 0.3164, 0.9957, 0.3016, 0.9957, 0.3013, 0.8835, 0.316, 0.8835, 0.9793, 0.3537, 0.9665, 0.3537, 0.9661, 0.2415, 0.9789, 0.2414, 0.3903, 0.8663, 0.4031, 0.8662, 0.4034, 0.9785, 0.3906, 0.9785, 0.5112, 0.1728, 0.5254, 0.1646, 0.5262, 0.1677, 0.5134, 0.175, 0.5418, 0.2258, 0.5254, 0.2258, 0.5262, 0.2228, 0.541, 0.2228, 0.6172, 0.1728, 0.6254, 0.187, 0.6224, 0.1878, 0.615, 0.175, 0.5866, 0.2258, 0.5724, 0.2176, 0.5746, 0.2154, 0.5874, 0.2228, 0.5254, 0.1646, 0.5418, 0.1646, 0.541, 0.1677, 0.5262, 0.1677, 0.5254, 0.2258, 0.5112, 0.2176, 0.5134, 0.2154, 0.5262, 0.2228, 0.556, 0.1728, 0.5642, 0.187, 0.5611, 0.1878, 0.5538, 0.175, 0.603, 0.1646, 0.6172, 0.1728, 0.615, 0.175, 0.6022, 0.1677, 0.603, 0.2258, 0.5866, 0.2258, 0.5874, 0.2228, 0.6022, 0.2228, 0.5418, 0.1646, 0.556, 0.1728, 0.5538, 0.175, 0.541, 0.1677, 0.5112, 0.2176, 0.503, 0.2034, 0.506, 0.2026, 0.5134, 0.2154, 0.5642, 0.187, 0.5642, 0.2034, 0.5611, 0.2026, 0.5611, 0.1878, 0.0, 0.0, 0.0, 0.0, 0.0, 0.0, 0.0, 0.0, 0.0, 0.0, 0.0, 0.0, 0.0, 0.0, 0.0, 0.0, 0.0, 0.0, 0.0, 0.0, 0.0, 0.0, 0.0, 0.0, 0.0, 0.0, 0.0, 0.0, 0.0, 0.0, 0.0, 0.0, 0.0, 0.0, 0.0, 0.0, 0.0, 0.0, 0.0, 0.0, 0.0, 0.0, 0.0, 0.0, 0.0, 0.0, 0.0, 0.0, 0.0, 0.0, 0.0, 0.0, 0.0, 0.0, 0.0, 0.0, 0.0, 0.0, 0.0, 0.0, 0.0, 0.0, 0.0, 0.0, 0.0, 0.0, 0.0, 0.0, 0.0, 0.0, 0.0, 0.0, 0.0, 0.0, 0.0, 0.0, 0.0, 0.0, 0.0, 0.0, 0.0, 0.0, 0.0, 0.0, 0.0, 0.0, 0.0, 0.0, 0.0, 0.0, 0.0, 0.0, 0.0, 0.0, 0.0, 0.0, 0.0006392, 0.578, 0.01343, 0.5779, 0.01377, 0.6901, 0.0009835, 0.6902, 0.1389, 0.8656, 0.1537, 0.8655, 0.154, 0.9778, 0.1392, 0.9778, 0.1103, 0.9778, 0.09557, 0.9778, 0.09523, 0.8656, 0.11, 0.8655, 0.4746, 0.9784, 0.4618, 0.9784, 0.4615, 0.8662, 0.4743, 0.8662, 0.4178, 0.8662, 0.4306, 0.8662, 0.431, 0.9784, 0.4182, 0.9784, 0.1671, 0.8653, 0.1819, 0.8654, 0.1816, 0.9776, 0.1668, 0.9776, 0.1537, 0.8655, 0.1664, 0.8655, 0.1668, 0.9777, 0.154, 0.9778, 0.0006392, 0.4657, 0.01343, 0.4656, 0.01377, 0.5779, 0.0009836, 0.5779, 0.4031, 0.8662, 0.4178, 0.8662, 0.4182, 0.9784, 0.4034, 0.9785, 0.1819, 0.8654, 0.1947, 0.8654, 0.1943, 0.9776, 0.1816, 0.9776, 0.3292, 0.9957, 0.3164, 0.9957, 0.316, 0.8835, 0.3288, 0.8834, 0.1796, 0.7531, 0.1943, 0.753, 0.1947, 0.8652, 0.1799, 0.8653])
me_circle.materials.append(mat_bark)
me_circle.use_remesh_preserve_volume = False
me_circle.use_remesh_preserve_attributes = False
me_circle.use_mirror_vertex_groups = False
me_circle.update()
arm_armature_008 = bpy.data.armatures.new('Armature.008')  # bones are not reproduced
arm_armature_007 = bpy.data.armatures.new('Armature.007')  # bones are not reproduced
arm_armature_006 = bpy.data.armatures.new('Armature.006')  # bones are not reproduced
arm_armature_005 = bpy.data.armatures.new('Armature.005')  # bones are not reproduced
arm_armature_004 = bpy.data.armatures.new('Armature.004')  # bones are not reproduced
arm_armature_003 = bpy.data.armatures.new('Armature.003')  # bones are not reproduced
arm_armature_002 = bpy.data.armatures.new('Armature.002')  # bones are not reproduced
arm_armature_001 = bpy.data.armatures.new('Armature.001')  # bones are not reproduced
arm_armature = bpy.data.armatures.new('Armature')  # bones are not reproduced

# ---- objects
ob_armature_000 = bpy.data.objects.new('Armature.000', arm_armature_008)
ob_cube_002 = bpy.data.objects.new('Cube.002', me_cube_013)
ob_sun = bpy.data.objects.new('Sun', light_sun)
ob_armature_007 = bpy.data.objects.new('Armature.007', arm_armature_007)
ob_cube_009 = bpy.data.objects.new('Cube.009', me_cube_009)
ob_armature_006 = bpy.data.objects.new('Armature.006', arm_armature_006)
ob_cube_008 = bpy.data.objects.new('Cube.008', me_cube_008)
ob_armature_005 = bpy.data.objects.new('Armature.005', arm_armature_005)
ob_cube_007 = bpy.data.objects.new('Cube.007', me_cube_007)
ob_armature_004 = bpy.data.objects.new('Armature.004', arm_armature_004)
ob_cube_001 = bpy.data.objects.new('Cube.001', me_cube_012)
ob_armature_003 = bpy.data.objects.new('Armature.003', arm_armature_003)
ob_cube_005 = bpy.data.objects.new('Cube.005', me_cube_005)
ob_armature_002 = bpy.data.objects.new('Armature.002', arm_armature_002)
ob_cube_000 = bpy.data.objects.new('Cube.000', me_cube_010)
ob_armature_001 = bpy.data.objects.new('Armature.001', arm_armature_001)
ob_cube_003 = bpy.data.objects.new('Cube.003', me_cube_003)
ob_armature = bpy.data.objects.new('Armature', arm_armature)
ob_trunk = bpy.data.objects.new('trunk', me_circle)
ob_camera = bpy.data.objects.new('Camera', cam_camera)

# ---- transforms, parenting, visibility, modifiers, constraints
ob_armature_000.location = (2.986e-09, 0.03415, 8.021)
ob_armature_000.rotation_mode = 'AXIS_ANGLE'
ob_armature_000.rotation_axis_angle = (4.565, -0.8629, -0.3574, -0.3574)
ob_armature_000.hide_viewport = True
ob_armature_000.show_in_front = True
ob_armature_000.lineart.crease_threshold = 0.0
ob_cube_002.parent = ob_armature_000
ob_cube_002.matrix_parent_inverse = Matrix(((1.0, 0.0, 0.0, -0.0), (0.0, 7.55e-08, 1.0, -8.021), (0.0, -1.0, 7.544e-08, -0.03415), (0.0, 0.0, 0.0, 1.0)))
ob_cube_002.location = (0.0, 0.0, 9.003)
ob_cube_002.lineart.crease_threshold = 0.0
_vg = ob_cube_002.vertex_groups.new(name='Bone')
for _i, _w in zip([1, 2, 4, 5, 8, 9, 12, 17], [0.9823, 0.9786, 0.9834, 0.9779, 0.008533, 0.00966, 0.01422, 0.0137]): _vg.add([_i], _w, 'REPLACE')
_vg = ob_cube_002.vertex_groups.new(name='Bone.001')
for _i, _w in zip([7, 8, 9, 10, 12, 13, 16, 17], [0.05142, 0.9308, 0.9294, 0.05162, 0.924, 0.05451, 0.05462, 0.9246]): _vg.add([_i], _w, 'REPLACE')
_vg = ob_cube_002.vertex_groups.new(name='Bone.002')
for _i, _w in zip([6, 7, 8, 9, 10, 11, 12, 13, 14, 15, 16, 17], [0.07965, 0.8986, 0.02584, 0.02731, 0.898, 0.06112, 0.03307, 0.8924, 0.08454, 0.06716, 0.892, 0.03239]): _vg.add([_i], _w, 'REPLACE')
_vg = ob_cube_002.vertex_groups.new(name='Bone.003')
_vg = ob_cube_002.vertex_groups.new(name='Bone.004')
for _i, _w in zip([0, 3, 6, 7, 10, 11, 13, 14, 15, 16], [0.9981, 0.9979, 0.9156, 0.04669, 0.04743, 0.9352, 0.05125, 0.9102, 0.9286, 0.05152]): _vg.add([_i], _w, 'REPLACE')
_m = ob_cube_002.modifiers.new('Armature', 'ARMATURE')
_m.object = ob_armature_000
ob_sun.location = (22.14, -13.2, 25.2)
ob_sun.lineart.crease_threshold = 0.0
ob_armature_007.location = (0.0, -0.03415, 8.021)
ob_armature_007.rotation_euler = (1.571, -0.0, 6.283)
ob_armature_007.hide_viewport = True
ob_armature_007.show_in_front = True
ob_armature_007.lineart.crease_threshold = 0.0
ob_cube_009.parent = ob_armature_007
ob_cube_009.matrix_parent_inverse = Matrix(((1.0, 0.0, 0.0, -0.0), (0.0, 7.55e-08, 1.0, -8.021), (0.0, -1.0, 7.544e-08, -0.03415), (0.0, 0.0, 0.0, 1.0)))
ob_cube_009.location = (0.0, 0.0, 9.003)
ob_cube_009.lineart.crease_threshold = 0.0
_vg = ob_cube_009.vertex_groups.new(name='Bone')
for _i, _w in zip([1, 2, 4, 5, 8, 9, 12, 17], [0.9823, 0.9786, 0.9834, 0.9779, 0.008533, 0.00966, 0.01422, 0.0137]): _vg.add([_i], _w, 'REPLACE')
_vg = ob_cube_009.vertex_groups.new(name='Bone.001')
for _i, _w in zip([7, 8, 9, 10, 12, 13, 16, 17], [0.05142, 0.9308, 0.9294, 0.05162, 0.924, 0.05451, 0.05462, 0.9246]): _vg.add([_i], _w, 'REPLACE')
_vg = ob_cube_009.vertex_groups.new(name='Bone.002')
for _i, _w in zip([6, 7, 8, 9, 10, 11, 12, 13, 14, 15, 16, 17], [0.07965, 0.8986, 0.02584, 0.02731, 0.898, 0.06112, 0.03307, 0.8924, 0.08454, 0.06716, 0.892, 0.03239]): _vg.add([_i], _w, 'REPLACE')
_vg = ob_cube_009.vertex_groups.new(name='Bone.003')
_vg = ob_cube_009.vertex_groups.new(name='Bone.004')
for _i, _w in zip([0, 3, 6, 7, 10, 11, 13, 14, 15, 16], [0.9981, 0.9979, 0.9156, 0.04669, 0.04743, 0.9352, 0.05125, 0.9102, 0.9286, 0.05152]): _vg.add([_i], _w, 'REPLACE')
_m = ob_cube_009.modifiers.new('Armature', 'ARMATURE')
_m.object = ob_armature_007
ob_armature_006.location = (0.0, -0.03415, 8.021)
ob_armature_006.rotation_euler = (1.571, -0.0, 5.498)
ob_armature_006.hide_viewport = True
ob_armature_006.show_in_front = True
ob_armature_006.lineart.crease_threshold = 0.0
ob_cube_008.parent = ob_armature_006
ob_cube_008.matrix_parent_inverse = Matrix(((1.0, 0.0, 0.0, -0.0), (0.0, 7.55e-08, 1.0, -8.021), (0.0, -1.0, 7.544e-08, -0.03415), (0.0, 0.0, 0.0, 1.0)))
ob_cube_008.location = (0.0, 0.0, 9.003)
ob_cube_008.lineart.crease_threshold = 0.0
_vg = ob_cube_008.vertex_groups.new(name='Bone')
for _i, _w in zip([1, 2, 4, 5, 8, 9, 12, 17], [0.9823, 0.9786, 0.9834, 0.9779, 0.008533, 0.00966, 0.01422, 0.0137]): _vg.add([_i], _w, 'REPLACE')
_vg = ob_cube_008.vertex_groups.new(name='Bone.001')
for _i, _w in zip([7, 8, 9, 10, 12, 13, 16, 17], [0.05142, 0.9308, 0.9294, 0.05162, 0.924, 0.05451, 0.05462, 0.9246]): _vg.add([_i], _w, 'REPLACE')
_vg = ob_cube_008.vertex_groups.new(name='Bone.002')
for _i, _w in zip([6, 7, 8, 9, 10, 11, 12, 13, 14, 15, 16, 17], [0.07965, 0.8986, 0.02584, 0.02731, 0.898, 0.06112, 0.03307, 0.8924, 0.08454, 0.06716, 0.892, 0.03239]): _vg.add([_i], _w, 'REPLACE')
_vg = ob_cube_008.vertex_groups.new(name='Bone.003')
_vg = ob_cube_008.vertex_groups.new(name='Bone.004')
for _i, _w in zip([0, 3, 6, 7, 10, 11, 13, 14, 15, 16], [0.9981, 0.9979, 0.9156, 0.04669, 0.04743, 0.9352, 0.05125, 0.9102, 0.9286, 0.05152]): _vg.add([_i], _w, 'REPLACE')
_m = ob_cube_008.modifiers.new('Armature', 'ARMATURE')
_m.object = ob_armature_006
ob_armature_005.location = (0.0, -0.03415, 8.021)
ob_armature_005.rotation_euler = (1.571, 0.0, 4.712)
ob_armature_005.hide_viewport = True
ob_armature_005.show_in_front = True
ob_armature_005.lineart.crease_threshold = 0.0
ob_cube_007.parent = ob_armature_005
ob_cube_007.matrix_parent_inverse = Matrix(((1.0, 0.0, 0.0, -0.0), (0.0, 7.55e-08, 1.0, -8.021), (0.0, -1.0, 7.544e-08, -0.03415), (0.0, 0.0, 0.0, 1.0)))
ob_cube_007.location = (0.0, 0.0, 9.003)
ob_cube_007.lineart.crease_threshold = 0.0
_vg = ob_cube_007.vertex_groups.new(name='Bone')
for _i, _w in zip([1, 2, 4, 5, 8, 9, 12, 17], [0.9823, 0.9786, 0.9834, 0.9779, 0.008533, 0.00966, 0.01422, 0.0137]): _vg.add([_i], _w, 'REPLACE')
_vg = ob_cube_007.vertex_groups.new(name='Bone.001')
for _i, _w in zip([7, 8, 9, 10, 12, 13, 16, 17], [0.05142, 0.9308, 0.9294, 0.05162, 0.924, 0.05451, 0.05462, 0.9246]): _vg.add([_i], _w, 'REPLACE')
_vg = ob_cube_007.vertex_groups.new(name='Bone.002')
for _i, _w in zip([6, 7, 8, 9, 10, 11, 12, 13, 14, 15, 16, 17], [0.07965, 0.8986, 0.02584, 0.02731, 0.898, 0.06112, 0.03307, 0.8924, 0.08454, 0.06716, 0.892, 0.03239]): _vg.add([_i], _w, 'REPLACE')
_vg = ob_cube_007.vertex_groups.new(name='Bone.003')
_vg = ob_cube_007.vertex_groups.new(name='Bone.004')
for _i, _w in zip([0, 3, 6, 7, 10, 11, 13, 14, 15, 16], [0.9981, 0.9979, 0.9156, 0.04669, 0.04743, 0.9352, 0.05125, 0.9102, 0.9286, 0.05152]): _vg.add([_i], _w, 'REPLACE')
_m = ob_cube_007.modifiers.new('Armature', 'ARMATURE')
_m.object = ob_armature_005
ob_armature_004.location = (0.0, -0.03415, 8.021)
ob_armature_004.rotation_mode = 'AXIS_ANGLE'
ob_armature_004.rotation_axis_angle = (3.69, -0.2811, 0.6786, 0.6786)
ob_armature_004.hide_viewport = True
ob_armature_004.show_in_front = True
ob_armature_004.lineart.crease_threshold = 0.0
ob_cube_001.parent = ob_armature_004
ob_cube_001.matrix_parent_inverse = Matrix(((1.0, 0.0, 0.0, -0.0), (0.0, 7.55e-08, 1.0, -8.021), (0.0, -1.0, 7.544e-08, -0.03415), (0.0, 0.0, 0.0, 1.0)))
ob_cube_001.location = (0.0, 0.0, 9.003)
ob_cube_001.lineart.crease_threshold = 0.0
_vg = ob_cube_001.vertex_groups.new(name='Bone')
for _i, _w in zip([1, 2, 4, 5, 8, 9, 12, 17], [0.9823, 0.9786, 0.9834, 0.9779, 0.008533, 0.00966, 0.01422, 0.0137]): _vg.add([_i], _w, 'REPLACE')
_vg = ob_cube_001.vertex_groups.new(name='Bone.001')
for _i, _w in zip([7, 8, 9, 10, 12, 13, 16, 17], [0.05142, 0.9308, 0.9294, 0.05162, 0.924, 0.05451, 0.05462, 0.9246]): _vg.add([_i], _w, 'REPLACE')
_vg = ob_cube_001.vertex_groups.new(name='Bone.002')
for _i, _w in zip([6, 7, 8, 9, 10, 11, 12, 13, 14, 15, 16, 17], [0.07965, 0.8986, 0.02584, 0.02731, 0.898, 0.06112, 0.03307, 0.8924, 0.08454, 0.06716, 0.892, 0.03239]): _vg.add([_i], _w, 'REPLACE')
_vg = ob_cube_001.vertex_groups.new(name='Bone.003')
_vg = ob_cube_001.vertex_groups.new(name='Bone.004')
for _i, _w in zip([0, 3, 6, 7, 10, 11, 13, 14, 15, 16], [0.9981, 0.9979, 0.9156, 0.04669, 0.04743, 0.9352, 0.05125, 0.9102, 0.9286, 0.05152]): _vg.add([_i], _w, 'REPLACE')
_m = ob_cube_001.modifiers.new('Armature', 'ARMATURE')
_m.object = ob_armature_004
ob_armature_003.location = (0.0, -0.03415, 8.021)
ob_armature_003.rotation_euler = (1.571, -0.0, 3.142)
ob_armature_003.hide_viewport = True
ob_armature_003.show_in_front = True
ob_armature_003.lineart.crease_threshold = 0.0
ob_cube_005.parent = ob_armature_003
ob_cube_005.matrix_parent_inverse = Matrix(((1.0, 0.0, 0.0, -0.0), (0.0, 7.55e-08, 1.0, -8.021), (0.0, -1.0, 7.544e-08, -0.03415), (0.0, 0.0, 0.0, 1.0)))
ob_cube_005.location = (0.0, 0.0, 9.003)
ob_cube_005.lineart.crease_threshold = 0.0
_vg = ob_cube_005.vertex_groups.new(name='Bone')
for _i, _w in zip([1, 2, 4, 5, 8, 9, 12, 17], [0.9823, 0.9786, 0.9834, 0.9779, 0.008533, 0.00966, 0.01422, 0.0137]): _vg.add([_i], _w, 'REPLACE')
_vg = ob_cube_005.vertex_groups.new(name='Bone.001')
for _i, _w in zip([7, 8, 9, 10, 12, 13, 16, 17], [0.05142, 0.9308, 0.9294, 0.05162, 0.924, 0.05451, 0.05462, 0.9246]): _vg.add([_i], _w, 'REPLACE')
_vg = ob_cube_005.vertex_groups.new(name='Bone.002')
for _i, _w in zip([6, 7, 8, 9, 10, 11, 12, 13, 14, 15, 16, 17], [0.07965, 0.8986, 0.02584, 0.02731, 0.898, 0.06112, 0.03307, 0.8924, 0.08454, 0.06716, 0.892, 0.03239]): _vg.add([_i], _w, 'REPLACE')
_vg = ob_cube_005.vertex_groups.new(name='Bone.003')
_vg = ob_cube_005.vertex_groups.new(name='Bone.004')
for _i, _w in zip([0, 3, 6, 7, 10, 11, 13, 14, 15, 16], [0.9981, 0.9979, 0.9156, 0.04669, 0.04743, 0.9352, 0.05125, 0.9102, 0.9286, 0.05152]): _vg.add([_i], _w, 'REPLACE')
_m = ob_cube_005.modifiers.new('Armature', 'ARMATURE')
_m.object = ob_armature_003
ob_armature_002.location = (0.0, -0.03415, 8.021)
ob_armature_002.rotation_euler = (1.571, -0.0, 2.356)
ob_armature_002.hide_viewport = True
ob_armature_002.show_in_front = True
ob_armature_002.lineart.crease_threshold = 0.0
ob_cube_000.parent = ob_armature_002
ob_cube_000.matrix_parent_inverse = Matrix(((1.0, 0.0, 0.0, -0.0), (0.0, 7.55e-08, 1.0, -8.021), (0.0, -1.0, 7.544e-08, -0.03415), (0.0, 0.0, 0.0, 1.0)))
ob_cube_000.location = (0.0, 0.0, 9.003)
ob_cube_000.lineart.crease_threshold = 0.0
_vg = ob_cube_000.vertex_groups.new(name='Bone')
for _i, _w in zip([1, 2, 4, 5, 8, 9, 12, 17], [0.9823, 0.9786, 0.9834, 0.9779, 0.008533, 0.00966, 0.01422, 0.0137]): _vg.add([_i], _w, 'REPLACE')
_vg = ob_cube_000.vertex_groups.new(name='Bone.001')
for _i, _w in zip([7, 8, 9, 10, 12, 13, 16, 17], [0.05142, 0.9308, 0.9294, 0.05162, 0.924, 0.05451, 0.05462, 0.9246]): _vg.add([_i], _w, 'REPLACE')
_vg = ob_cube_000.vertex_groups.new(name='Bone.002')
for _i, _w in zip([6, 7, 8, 9, 10, 11, 12, 13, 14, 15, 16, 17], [0.07965, 0.8986, 0.02584, 0.02731, 0.898, 0.06112, 0.03307, 0.8924, 0.08454, 0.06716, 0.892, 0.03239]): _vg.add([_i], _w, 'REPLACE')
_vg = ob_cube_000.vertex_groups.new(name='Bone.003')
_vg = ob_cube_000.vertex_groups.new(name='Bone.004')
for _i, _w in zip([0, 3, 6, 7, 10, 11, 13, 14, 15, 16], [0.9981, 0.9979, 0.9156, 0.04669, 0.04743, 0.9352, 0.05125, 0.9102, 0.9286, 0.05152]): _vg.add([_i], _w, 'REPLACE')
_m = ob_cube_000.modifiers.new('Armature', 'ARMATURE')
_m.object = ob_armature_002
ob_armature_001.location = (0.0, -0.03415, 8.021)
ob_armature_001.rotation_euler = (1.571, -0.0, 1.571)
ob_armature_001.hide_viewport = True
ob_armature_001.show_in_front = True
ob_armature_001.lineart.crease_threshold = 0.0
ob_cube_003.parent = ob_armature_001
ob_cube_003.matrix_parent_inverse = Matrix(((1.0, 0.0, 0.0, -0.0), (0.0, 7.55e-08, 1.0, -8.021), (0.0, -1.0, 7.544e-08, -0.03415), (0.0, 0.0, 0.0, 1.0)))
ob_cube_003.location = (-4.587e-23, -1.685e-11, 9.28)
ob_cube_003.lineart.crease_threshold = 0.0
_vg = ob_cube_003.vertex_groups.new(name='Bone')
for _i, _w in zip([1, 2, 4, 5, 8, 9, 12, 17], [0.9823, 0.9786, 0.9834, 0.9779, 0.008533, 0.00966, 0.01422, 0.0137]): _vg.add([_i], _w, 'REPLACE')
_vg = ob_cube_003.vertex_groups.new(name='Bone.001')
for _i, _w in zip([7, 8, 9, 10, 12, 13, 16, 17], [0.05142, 0.9308, 0.9294, 0.05162, 0.924, 0.05451, 0.05462, 0.9246]): _vg.add([_i], _w, 'REPLACE')
_vg = ob_cube_003.vertex_groups.new(name='Bone.002')
for _i, _w in zip([6, 7, 8, 9, 10, 11, 12, 13, 14, 15, 16, 17], [0.07965, 0.8986, 0.02584, 0.02731, 0.898, 0.06112, 0.03307, 0.8924, 0.08454, 0.06716, 0.892, 0.03239]): _vg.add([_i], _w, 'REPLACE')
_vg = ob_cube_003.vertex_groups.new(name='Bone.003')
_vg = ob_cube_003.vertex_groups.new(name='Bone.004')
for _i, _w in zip([0, 3, 6, 7, 10, 11, 13, 14, 15, 16], [0.9981, 0.9979, 0.9156, 0.04669, 0.04743, 0.9352, 0.05125, 0.9102, 0.9286, 0.05152]): _vg.add([_i], _w, 'REPLACE')
_m = ob_cube_003.modifiers.new('Armature', 'ARMATURE')
_m.object = ob_armature_001
ob_armature.location = (0.01863, -0.0001585, 0.2639)
ob_armature.scale = (0.984, 0.984, 0.984)
ob_armature.show_in_front = True
ob_armature.lineart.crease_threshold = 0.0
ob_trunk.parent = ob_armature
ob_trunk.matrix_parent_inverse = Matrix(((1.016, 0.0, 0.0, -0.01894), (0.0, 1.016, 0.0, 0.0001611), (0.0, 0.0, 1.016, -0.2682), (0.0, 0.0, 0.0, 1.0)))
ob_trunk.location = (0.0, -0.04879, 0.1913)
ob_trunk.lineart.crease_threshold = 0.0
_vg = ob_trunk.vertex_groups.new(name='Bone')
for _i, _w in zip([0, 1, 2, 3, 4, 5, 6, 7, 8, 9, 10, 11, 24, 25, 26, 27, 28, 29, 30, 31, 32, 33, 34, 35, 48, 49, 50, 51, 52, 53, 54, 55, 56, 57, 58, 59, 72, 73, 74, 75, 76, 77, 78, 79, 80, 81, 82, 83, 96, 97, 98, 99, 100, 101, 102, 103, 104, 105, 106, 107], [0.9658, 0.9644, 0.9622, 0.9597, 0.9578, 0.9568, 0.9569, 0.9583, 0.9605, 0.9629, 0.9649, 0.966, 0.8919, 0.8891, 0.8848, 0.8804, 0.877, 0.8753, 0.8757, 0.8782, 0.8821, 0.8866, 0.8904, 0.8924, 0.8636, 0.8609, 0.8567, 0.8523, 0.8489, 0.8472, 0.8475, 0.8499, 0.8538, 0.8583, 0.8621, 0.8641, 0.1152, 0.1185, 0.1235, 0.1287, 0.1328, 0.1348, 0.1344, 0.1316, 0.127, 0.1217, 0.1172, 0.1147, 0.08601, 0.08929, 0.0943, 0.09955, 0.1037, 0.1058, 0.1054, 0.1027, 0.09808, 0.09274, 0.08809, 0.08556]): _vg.add([_i], _w, 'REPLACE')
_vg = ob_trunk.vertex_groups.new(name='Bone.001')
for _i, _w in zip([0, 1, 2, 3, 4, 5, 6, 7, 8, 9, 10, 11, 24, 25, 26, 27, 28, 29, 30, 31, 32, 33, 34, 35, 48, 49, 50, 51, 52, 53, 54, 55, 56, 57, 58, 59, 72, 73, 74, 75, 76, 77, 78, 79, 80, 81, 82, 83, 96, 97, 98, 99, 100, 101, 102, 103, 104, 105, 106, 107, 120, 121, 122, 123, 124, 125, 126, 127, 128, 129, 130, 131, 144, 145, 146, 147, 148, 149, 150, 151, 152, 153, 154, 155], [0.01239, 0.01479, 0.01855, 0.02262, 0.02592, 0.02761, 0.0273, 0.02504, 0.02139, 0.01729, 0.01385, 0.01204, 0.09874, 0.101, 0.1043, 0.1078, 0.1104, 0.1117, 0.1114, 0.1095, 0.1064, 0.1029, 0.0999, 0.09833, 0.1246, 0.1267, 0.1299, 0.1331, 0.1357, 0.1369, 0.1366, 0.1349, 0.132, 0.1286, 0.1257, 0.1242, 0.8102, 0.804, 0.7946, 0.7848, 0.7771, 0.7732, 0.7739, 0.7791, 0.7877, 0.7977, 0.8064, 0.8111, 0.8157, 0.8095, 0.8, 0.79, 0.782, 0.778, 0.7786, 0.7838, 0.7925, 0.8027, 0.8116, 0.8165, 0.07775, 0.08024, 0.08374, 0.08721, 0.08978, 0.09091, 0.09041, 0.08836, 0.08518, 0.08159, 0.07857, 0.07712, 0.05564, 0.05814, 0.06174, 0.06535, 0.06808, 0.06933, 0.06887, 0.06678, 0.0635, 0.05978, 0.05663, 0.05507]): _vg.add([_i], _w, 'REPLACE')
_vg = ob_trunk.vertex_groups.new(name='Bone.002')
for _i, _w in zip([12, 13, 14, 15, 16, 17, 18, 19, 20, 21, 22, 23, 36, 37, 38, 39, 40, 41, 42, 43, 44, 45, 46, 47, 60, 61, 62, 63, 64, 65, 66, 67, 68, 69, 70, 71, 72, 73, 74, 75, 76, 77, 78, 79, 80, 81, 82, 83, 84, 85, 86, 87, 88, 89, 90, 91, 92, 93, 94, 95, 96, 97, 98, 99, 100, 101, 102, 103, 104, 105, 106, 107, 108, 109, 110, 111, 112, 113, 114, 115, 116, 117, 118, 119, 120, 121, 122, 123, 124, 125, 126, 127, 128, 129, 130, 131, 132, 133, 134, 135, 136, 137, 138, 139, 140, 141, 142, 143, 144, 145, 146, 147, 148, 149, 150, 151, 152, 153, 154, 155, 156, 157, 158, 159, 160, 161, 162, 163, 164, 165, 166, 167, 168, 169, 170, 171, 172, 173, 174, 175, 176, 177, 178, 179, 180, 181, 182, 183, 184, 185, 186, 187, 188, 189, 190, 191, 192, 193, 194, 195, 196, 197, 198, 199, 200, 201, 202, 203, 204, 205, 206, 207, 208, 209, 210, 211, 212, 213, 214, 215], [0.5596, 0.558, 0.5555, 0.5526, 0.5502, 0.5489, 0.549, 0.5504, 0.5529, 0.5558, 0.5582, 0.5596, 0.5415, 0.5395, 0.5363, 0.5327, 0.5297, 0.5281, 0.5282, 0.53, 0.5331, 0.5367, 0.5398, 0.5416, 0.5401, 0.538, 0.5345, 0.5307, 0.5275, 0.5257, 0.5258, 0.5278, 0.5311, 0.535, 0.5384, 0.5403, 0.07019, 0.07269, 0.07653, 0.08054, 0.0837, 0.08532, 0.08506, 0.08298, 0.0795, 0.07541, 0.07182, 0.06986, 0.2843, 0.2848, 0.2855, 0.2862, 0.2867, 0.2868, 0.2867, 0.2863, 0.2856, 0.2849, 0.2844, 0.2842, 0.09246, 0.09497, 0.09883, 0.1029, 0.1061, 0.1077, 0.1075, 0.1055, 0.1021, 0.09794, 0.09426, 0.09219, 0.2643, 0.265, 0.2661, 0.2671, 0.2679, 0.2683, 0.2681, 0.2675, 0.2665, 0.2654, 0.2645, 0.2641, 0.8616, 0.8559, 0.8476, 0.8392, 0.8328, 0.8298, 0.8308, 0.8357, 0.8434, 0.852, 0.8593, 0.8629, 0.1306, 0.1311, 0.1317, 0.1323, 0.1327, 0.1328, 0.1326, 0.1321, 0.1315, 0.1309, 0.1305, 0.1304, 0.8668, 0.8611, 0.8527, 0.844, 0.8374, 0.8342, 0.8351, 0.84, 0.8478, 0.8567, 0.8642, 0.868, 0.1221, 0.1226, 0.1232, 0.1238, 0.1242, 0.1243, 0.1241, 0.1236, 0.1229, 0.1223, 0.1219, 0.1218, 0.0605, 0.06228, 0.06415, 0.06561, 0.06633, 0.06616, 0.06514, 0.0635, 0.06163, 0.06002, 0.05917, 0.05934, 0.05602, 0.05622, 0.05646, 0.05666, 0.05678, 0.05678, 0.05667, 0.05647, 0.05624, 0.05603, 0.05591, 0.05591, 0.03281, 0.03635, 0.04021, 0.04337, 0.04505, 0.0449, 0.04297, 0.03968, 0.03584, 0.03245, 0.0305, 0.03063, 0.0526, 0.05281, 0.05305, 0.05325, 0.05337, 0.05337, 0.05325, 0.05304, 0.05281, 0.0526, 0.05248, 0.05248]): _vg.add([_i], _w, 'REPLACE')
_vg = ob_trunk.vertex_groups.new(name='Bone.003')
for _i, _w in zip([12, 13, 14, 15, 16, 17, 18, 19, 20, 21, 22, 23, 36, 37, 38, 39, 40, 41, 42, 43, 44, 45, 46, 47, 60, 61, 62, 63, 64, 65, 66, 67, 68, 69, 70, 71, 84, 85, 86, 87, 88, 89, 90, 91, 92, 93, 94, 95, 108, 109, 110, 111, 112, 113, 114, 115, 116, 117, 118, 119, 120, 121, 122, 123, 124, 125, 126, 127, 128, 129, 130, 131, 132, 133, 134, 135, 136, 137, 138, 139, 140, 141, 142, 143, 144, 145, 146, 147, 148, 149, 150, 151, 152, 153, 154, 155, 156, 157, 158, 159, 160, 161, 162, 163, 164, 165, 166, 167, 168, 169, 170, 171, 172, 173, 174, 175, 176, 177, 178, 179, 180, 181, 182, 183, 184, 185, 186, 187, 188, 189, 190, 191, 192, 193, 194, 195, 196, 197, 198, 199, 200, 201, 202, 203, 204, 205, 206, 207, 208, 209, 210, 211, 212, 213, 214, 215, 216, 217, 218, 219, 220, 221, 222, 223, 224, 225, 226, 227, 228, 229, 230, 231, 232, 233, 234, 235, 236, 237, 238, 239, 240, 241, 242, 243, 244, 245, 246, 247, 248, 249, 250, 251, 252, 253, 254, 255, 256, 257, 258, 259, 260, 261, 262, 263], [0.2464, 0.247, 0.248, 0.2491, 0.2501, 0.2506, 0.2506, 0.25, 0.2491, 0.2479, 0.2469, 0.2464, 0.257, 0.2577, 0.2588, 0.2601, 0.2612, 0.2618, 0.2618, 0.2612, 0.2601, 0.2588, 0.2576, 0.257, 0.2579, 0.2586, 0.2599, 0.2612, 0.2624, 0.263, 0.263, 0.2623, 0.2612, 0.2598, 0.2586, 0.2579, 0.4045, 0.4026, 0.3997, 0.3966, 0.3941, 0.3928, 0.3931, 0.3948, 0.3976, 0.4008, 0.4034, 0.4048, 0.4163, 0.4141, 0.4107, 0.407, 0.4041, 0.4026, 0.4029, 0.4049, 0.4082, 0.4119, 0.415, 0.4167, 0.05003, 0.05244, 0.05601, 0.0597, 0.06257, 0.06397, 0.06361, 0.06155, 0.05823, 0.05444, 0.05122, 0.04914, 0.2029, 0.203, 0.2029, 0.2027, 0.2025, 0.2022, 0.202, 0.2019, 0.2019, 0.2021, 0.2023, 0.2026, 0.06842, 0.07092, 0.07467, 0.07854, 0.08157, 0.0831, 0.08279, 0.08072, 0.07729, 0.0733, 0.06984, 0.068, 0.1894, 0.1897, 0.1898, 0.1898, 0.1897, 0.1895, 0.1892, 0.189, 0.1888, 0.1888, 0.1889, 0.1891, 0.8962, 0.8923, 0.8879, 0.8842, 0.8822, 0.8822, 0.8842, 0.8879, 0.8923, 0.8962, 0.8985, 0.8985, 0.08642, 0.08665, 0.08688, 0.08705, 0.08711, 0.08706, 0.08691, 0.08668, 0.08645, 0.08628, 0.08621, 0.08626, 0.9007, 0.8968, 0.8922, 0.8884, 0.8862, 0.8861, 0.8881, 0.8918, 0.8963, 0.9004, 0.9029, 0.903, 0.08112, 0.08137, 0.08162, 0.08182, 0.0819, 0.08185, 0.08169, 0.08144, 0.08118, 0.08098, 0.08089, 0.08094, 0.05157, 0.05325, 0.05498, 0.05629, 0.05689, 0.05663, 0.05558, 0.05398, 0.05222, 0.05079, 0.05011, 0.0504, 0.02069, 0.0209, 0.02112, 0.0213, 0.02138, 0.02136, 0.02123, 0.02103, 0.02081, 0.02063, 0.02054, 0.02056, 0.01982, 0.02309, 0.02649, 0.02913, 0.03038, 0.02995, 0.02793, 0.02481, 0.02137, 0.01853, 0.01713, 0.01761, 0.01666, 0.01687, 0.0171, 0.01729, 0.01739, 0.01736, 0.01723, 0.01702, 0.01678, 0.01659, 0.01649, 0.01652]): _vg.add([_i], _w, 'REPLACE')
_vg = ob_trunk.vertex_groups.new(name='Bone.004')
for _i, _w in zip([12, 13, 14, 15, 16, 17, 18, 19, 20, 21, 22, 23, 36, 37, 38, 39, 40, 41, 42, 43, 44, 45, 46, 47, 60, 61, 62, 63, 64, 65, 66, 67, 68, 69, 70, 71, 84, 85, 86, 87, 88, 89, 90, 91, 92, 93, 94, 95, 108, 109, 110, 111, 112, 113, 114, 115, 116, 117, 118, 119, 132, 133, 134, 135, 136, 137, 138, 139, 140, 141, 142, 143, 156, 157, 158, 159, 160, 161, 162, 163, 164, 165, 166, 167, 168, 169, 170, 171, 172, 173, 174, 175, 176, 177, 178, 179, 180, 181, 182, 183, 184, 185, 186, 187, 188, 189, 190, 191, 192, 193, 194, 195, 196, 197, 198, 199, 200, 201, 202, 203, 204, 205, 206, 207, 208, 209, 210, 211, 212, 213, 214, 215, 216, 217, 218, 219, 220, 221, 222, 223, 224, 225, 226, 227, 228, 229, 230, 231, 232, 233, 234, 235, 236, 237, 238, 239, 240, 241, 242, 243, 244, 245, 246, 247, 248, 249, 250, 251, 252, 253, 254, 255, 256, 257, 258, 259, 260, 261, 262, 263, 264, 265, 266, 267, 268, 269, 270, 271, 272, 273, 274, 275, 276, 277, 278, 279, 280, 281, 282, 283, 284, 285, 286, 287, 290, 291, 292, 293, 294, 295, 300, 301, 302, 303, 304, 305, 306, 307, 308, 309, 310, 311], [0.1156, 0.1161, 0.117, 0.118, 0.1188, 0.1193, 0.1193, 0.1188, 0.1179, 0.1169, 0.1161, 0.1156, 0.1202, 0.1209, 0.122, 0.1234, 0.1245, 0.1251, 0.125, 0.1244, 0.1232, 0.1219, 0.1208, 0.1201, 0.1205, 0.1212, 0.1225, 0.1239, 0.1251, 0.1258, 0.1257, 0.125, 0.1238, 0.1224, 0.1211, 0.1204, 0.1861, 0.1867, 0.1878, 0.1891, 0.1901, 0.1908, 0.1908, 0.1902, 0.1892, 0.1879, 0.1868, 0.1861, 0.1911, 0.1917, 0.1929, 0.1942, 0.1953, 0.196, 0.196, 0.1954, 0.1943, 0.193, 0.1918, 0.1911, 0.4003, 0.3989, 0.3973, 0.3959, 0.3951, 0.3951, 0.3959, 0.3973, 0.3989, 0.4003, 0.4011, 0.4011, 0.4137, 0.412, 0.4101, 0.4085, 0.4075, 0.4075, 0.4084, 0.41, 0.4119, 0.4136, 0.4146, 0.4146, 0.025, 0.02839, 0.03227, 0.03561, 0.03758, 0.03772, 0.036, 0.03282, 0.02894, 0.02541, 0.02324, 0.02309, 0.188, 0.1882, 0.1883, 0.1884, 0.1885, 0.1884, 0.1883, 0.1882, 0.188, 0.1879, 0.1879, 0.1879, 0.05292, 0.05472, 0.05679, 0.05857, 0.05963, 0.05974, 0.05887, 0.05721, 0.05515, 0.05324, 0.05204, 0.05192, 0.1764, 0.1767, 0.177, 0.1772, 0.1773, 0.1772, 0.1771, 0.1768, 0.1765, 0.1763, 0.1762, 0.1763, 0.9139, 0.9105, 0.9069, 0.9041, 0.9028, 0.9033, 0.9054, 0.9087, 0.9123, 0.9153, 0.9168, 0.9163, 0.07679, 0.07698, 0.07718, 0.07734, 0.07743, 0.07741, 0.07729, 0.07711, 0.07691, 0.07674, 0.07666, 0.07667, 0.9175, 0.914, 0.9103, 0.9075, 0.9061, 0.9065, 0.9086, 0.9119, 0.9156, 0.9187, 0.9203, 0.9198, 0.0724, 0.07261, 0.07283, 0.07301, 0.0731, 0.07308, 0.07296, 0.07276, 0.07253, 0.07235, 0.07225, 0.07227, 0.02461, 0.02782, 0.03112, 0.03366, 0.03484, 0.03441, 0.03245, 0.02942, 0.02605, 0.02327, 0.02191, 0.02241, 0.01452, 0.01467, 0.01484, 0.01499, 0.01508, 0.01509, 0.01502, 0.01488, 0.01471, 0.01455, 0.01446, 0.01445, 0.003097, 0.005541, 0.006716, 0.006356, 0.004541, 0.001695, 0.01149, 0.01164, 0.01183, 0.01199, 0.0121, 0.01211, 0.01203, 0.01188, 0.01169, 0.01152, 0.01142, 0.0114]): _vg.add([_i], _w, 'REPLACE')
_vg = ob_trunk.vertex_groups.new(name='Bone.005')
for _i, _w in zip([12, 13, 14, 15, 16, 17, 18, 19, 20, 21, 22, 23, 36, 37, 38, 39, 40, 41, 42, 43, 44, 45, 46, 47, 60, 61, 62, 63, 64, 65, 66, 67, 68, 69, 70, 71, 84, 85, 86, 87, 88, 89, 90, 91, 92, 93, 94, 95, 108, 109, 110, 111, 112, 113, 114, 115, 116, 117, 118, 119, 132, 133, 134, 135, 136, 137, 138, 139, 140, 141, 142, 143, 156, 157, 158, 159, 160, 161, 162, 163, 164, 165, 166, 167, 180, 181, 182, 183, 184, 185, 186, 187, 188, 189, 190, 191, 204, 205, 206, 207, 208, 209, 210, 211, 212, 213, 214, 215, 216, 217, 218, 219, 220, 221, 222, 223, 224, 225, 226, 227, 228, 229, 230, 231, 232, 233, 234, 235, 236, 237, 238, 239, 240, 241, 242, 243, 244, 245, 246, 247, 248, 249, 250, 251, 252, 253, 254, 255, 256, 257, 258, 259, 260, 261, 262, 263, 264, 265, 266, 267, 268, 269, 270, 271, 272, 273, 274, 275, 276, 277, 278, 279, 280, 281, 282, 283, 284, 285, 286, 287, 288, 289, 290, 291, 292, 293, 294, 295, 296, 297, 298, 299, 300, 301, 302, 303, 304, 305, 306, 307, 308, 309, 310, 311, 312, 313, 314, 315, 316, 317, 318, 319, 320, 321, 324, 325, 326, 327, 328, 329, 330, 331, 332, 333, 334, 335, 348, 349, 350, 351, 352, 353, 354, 355, 356, 357, 358, 359, 372, 373, 374, 375, 376, 377, 378, 379, 380, 381, 382, 383], [0.04585, 0.04635, 0.04715, 0.04803, 0.04877, 0.04917, 0.04912, 0.04864, 0.04786, 0.04697, 0.04621, 0.0458, 0.04958, 0.05013, 0.05068, 0.05127, 0.05177, 0.05202, 0.05199, 0.05167, 0.05114, 0.05054, 0.05003, 0.04951, 0.04982, 0.05028, 0.05087, 0.05151, 0.05204, 0.05232, 0.05228, 0.05194, 0.05136, 0.05072, 0.05017, 0.04973, 0.07694, 0.07738, 0.07804, 0.07876, 0.07933, 0.07961, 0.07953, 0.07911, 0.07846, 0.07774, 0.07715, 0.07686, 0.07896, 0.07943, 0.08015, 0.08092, 0.08153, 0.08183, 0.08174, 0.08129, 0.08059, 0.07982, 0.07918, 0.07886, 0.1644, 0.1648, 0.1653, 0.1658, 0.1661, 0.1663, 0.1661, 0.1657, 0.1652, 0.1647, 0.1644, 0.1643, 0.1697, 0.1702, 0.1707, 0.1712, 0.1716, 0.1717, 0.1715, 0.1711, 0.1706, 0.1701, 0.1697, 0.1696, 0.4147, 0.4135, 0.4123, 0.4113, 0.4107, 0.4109, 0.4116, 0.4127, 0.414, 0.415, 0.4156, 0.4154, 0.4274, 0.4261, 0.4246, 0.4234, 0.4228, 0.4229, 0.4237, 0.4251, 0.4266, 0.4278, 0.4284, 0.4283, 0.01247, 0.01546, 0.01859, 0.02105, 0.02223, 0.02186, 0.02003, 0.01716, 0.01399, 0.01136, 0.01006, 0.01047, 0.1852, 0.1854, 0.1856, 0.1858, 0.1859, 0.1859, 0.1858, 0.1856, 0.1854, 0.1852, 0.1851, 0.1851, 0.03974, 0.04295, 0.04633, 0.04898, 0.05014, 0.04993, 0.04802, 0.04498, 0.04155, 0.03868, 0.0372, 0.0376, 0.1746, 0.1749, 0.1752, 0.1755, 0.1756, 0.1756, 0.1754, 0.1751, 0.1748, 0.1746, 0.1744, 0.1744, 0.9409, 0.9379, 0.9347, 0.9322, 0.9311, 0.9315, 0.9334, 0.9363, 0.9395, 0.9422, 0.9435, 0.943, 0.07772, 0.07787, 0.07805, 0.07822, 0.07832, 0.07833, 0.07826, 0.07811, 0.07792, 0.07776, 0.07765, 0.07764, 0.9443, 0.9412, 0.938, 0.9355, 0.9343, 0.9346, 0.9365, 0.9394, 0.9427, 0.9454, 0.9468, 0.9464, 0.07405, 0.07422, 0.07443, 0.07461, 0.07473, 0.07475, 0.07466, 0.0745, 0.07429, 0.0741, 0.07398, 0.07397, 0.0004523, 0.003708, 0.007417, 0.01059, 0.0125, 0.01274, 0.01126, 0.008365, 0.004705, 0.001218, 0.0317, 0.03194, 0.03219, 0.0324, 0.0325, 0.03248, 0.03232, 0.03208, 0.03182, 0.03161, 0.03151, 0.03154, 0.02963, 0.02991, 0.0302, 0.03045, 0.03057, 0.03053, 0.03035, 0.03006, 0.02976, 0.02952, 0.02941, 0.02945, 0.01367, 0.01376, 0.01387, 0.01396, 0.01401, 0.014, 0.01395, 0.01385, 0.01375, 0.01366, 0.01361, 0.01361]): _vg.add([_i], _w, 'REPLACE')
_vg = ob_trunk.vertex_groups.new(name='Bone.006')
for _i, _w in zip([84, 85, 86, 87, 88, 89, 90, 91, 92, 93, 94, 95, 108, 109, 110, 111, 112, 113, 114, 115, 116, 117, 118, 119, 132, 133, 134, 135, 136, 137, 138, 139, 140, 141, 142, 143, 156, 157, 158, 159, 160, 161, 162, 163, 164, 165, 166, 167, 180, 181, 182, 183, 184, 185, 186, 187, 188, 189, 190, 191, 204, 205, 206, 207, 208, 209, 210, 211, 212, 213, 214, 215, 228, 229, 230, 231, 232, 233, 234, 235, 236, 237, 238, 239, 252, 253, 254, 255, 256, 257, 258, 259, 260, 261, 262, 263, 276, 277, 278, 279, 280, 281, 282, 283, 284, 285, 286, 287, 288, 289, 290, 291, 292, 293, 294, 295, 296, 297, 298, 299, 300, 301, 302, 303, 304, 305, 306, 307, 308, 309, 310, 311, 312, 313, 314, 315, 316, 317, 318, 319, 320, 321, 322, 323, 324, 325, 326, 327, 328, 329, 330, 331, 332, 333, 334, 335, 336, 337, 338, 339, 340, 341, 342, 343, 344, 345, 346, 347, 348, 349, 350, 351, 352, 353, 354, 355, 356, 357, 358, 359, 360, 361, 362, 363, 364, 365, 366, 367, 368, 369, 370, 371, 372, 373, 374, 375, 376, 377, 378, 379, 380, 381, 382, 383], [0.0142, 0.01461, 0.01521, 0.01584, 0.01634, 0.01657, 0.01648, 0.01609, 0.0155, 0.01486, 0.01435, 0.0141, 0.01587, 0.01632, 0.01697, 0.01766, 0.01819, 0.01843, 0.01833, 0.01791, 0.01727, 0.01658, 0.01603, 0.01577, 0.06846, 0.06874, 0.06908, 0.06938, 0.06958, 0.06962, 0.06948, 0.06921, 0.06888, 0.06856, 0.06836, 0.06832, 0.07067, 0.07097, 0.07134, 0.07167, 0.07188, 0.07191, 0.07176, 0.07146, 0.0711, 0.07076, 0.07054, 0.07051, 0.1719, 0.1722, 0.1726, 0.1729, 0.173, 0.173, 0.1728, 0.1725, 0.1722, 0.1718, 0.1717, 0.1717, 0.177, 0.1774, 0.1778, 0.1781, 0.1783, 0.1783, 0.1781, 0.1777, 0.1773, 0.177, 0.1768, 0.1768, 0.4594, 0.4584, 0.4573, 0.4564, 0.456, 0.4561, 0.4567, 0.4577, 0.4587, 0.4596, 0.4601, 0.46, 0.4719, 0.4707, 0.4694, 0.4684, 0.4679, 0.468, 0.4687, 0.4699, 0.4711, 0.4722, 0.4727, 0.4726, 0.2409, 0.2412, 0.2416, 0.2419, 0.2421, 0.2422, 0.2421, 0.2418, 0.2414, 0.2411, 0.2408, 0.2408, 0.01169, 0.01455, 0.01752, 0.01983, 0.02093, 0.0206, 0.01889, 0.0162, 0.01318, 0.01064, 0.009362, 0.009752, 0.2322, 0.2326, 0.2331, 0.2335, 0.2338, 0.2339, 0.2337, 0.2333, 0.2328, 0.2324, 0.2321, 0.232, 0.9617, 0.9588, 0.9554, 0.9524, 0.9506, 0.9504, 0.9517, 0.9544, 0.9578, 0.961, 0.9631, 0.9634, 0.2205, 0.2211, 0.2217, 0.2222, 0.2224, 0.2223, 0.2219, 0.2214, 0.2207, 0.2202, 0.22, 0.2201, 0.9646, 0.9616, 0.9582, 0.9551, 0.9533, 0.9529, 0.9543, 0.9569, 0.9603, 0.9636, 0.9658, 0.9661, 0.22, 0.2207, 0.2214, 0.222, 0.2223, 0.2222, 0.2217, 0.221, 0.2203, 0.2197, 0.2194, 0.2195, 0.02873, 0.0316, 0.03346, 0.03386, 0.03275, 0.03038, 0.02731, 0.02433, 0.02226, 0.02175, 0.02297, 0.02556, 0.3793, 0.3787, 0.3781, 0.3776, 0.3773, 0.3772, 0.3775, 0.3781, 0.3787, 0.3793, 0.3796, 0.3796]): _vg.add([_i], _w, 'REPLACE')
_vg = ob_trunk.vertex_groups.new(name='Bone.007')
for _i, _w in zip([132, 133, 134, 135, 136, 137, 138, 139, 140, 141, 142, 143, 156, 157, 158, 159, 160, 161, 162, 163, 164, 165, 166, 167, 180, 181, 182, 183, 184, 185, 186, 187, 188, 189, 190, 191, 204, 205, 206, 207, 208, 209, 210, 211, 212, 213, 214, 215, 228, 229, 230, 231, 232, 233, 234, 235, 236, 237, 238, 239, 252, 253, 254, 255, 256, 257, 258, 259, 260, 261, 262, 263, 276, 277, 278, 279, 280, 281, 282, 283, 284, 285, 286, 287, 300, 301, 302, 303, 304, 305, 306, 307, 308, 309, 310, 311, 324, 325, 326, 327, 328, 329, 330, 331, 332, 333, 334, 335, 339, 340, 341, 342, 348, 349, 350, 351, 352, 353, 354, 355, 356, 357, 358, 359, 360, 361, 362, 363, 364, 365, 366, 367, 368, 369, 370, 371, 372, 373, 374, 375, 376, 377, 378, 379, 380, 381, 382, 383], [0.01605, 0.01635, 0.0167, 0.01703, 0.01723, 0.01726, 0.01711, 0.01682, 0.01647, 0.01614, 0.01593, 0.0159, 0.01817, 0.0185, 0.01889, 0.01924, 0.01945, 0.01948, 0.01932, 0.019, 0.01861, 0.01825, 0.01803, 0.018, 0.08281, 0.08307, 0.08335, 0.08359, 0.08371, 0.08369, 0.08354, 0.08328, 0.083, 0.08276, 0.08263, 0.08265, 0.08527, 0.08556, 0.08588, 0.08614, 0.08628, 0.08626, 0.08608, 0.08579, 0.08547, 0.08521, 0.08506, 0.08509, 0.2204, 0.2208, 0.2213, 0.2217, 0.2219, 0.2218, 0.2215, 0.2211, 0.2206, 0.2202, 0.2201, 0.2201, 0.2262, 0.2267, 0.2273, 0.2277, 0.2279, 0.2279, 0.2275, 0.2271, 0.2265, 0.2261, 0.2258, 0.2259, 0.6247, 0.6241, 0.6234, 0.6228, 0.6224, 0.6223, 0.6226, 0.6231, 0.6238, 0.6245, 0.6249, 0.625, 0.6398, 0.6391, 0.6382, 0.6374, 0.6369, 0.6368, 0.6372, 0.6379, 0.6387, 0.6395, 0.64, 0.6401, 0.7087, 0.7079, 0.7071, 0.7064, 0.7061, 0.7062, 0.7067, 0.7075, 0.7084, 0.7091, 0.7094, 0.7092, 0.001075, 0.00296, 0.003315, 0.002064, 0.711, 0.7101, 0.7091, 0.7083, 0.7079, 0.708, 0.7086, 0.7096, 0.7106, 0.7114, 0.7118, 0.7116, 0.96, 0.9585, 0.9575, 0.9572, 0.9578, 0.959, 0.9606, 0.9621, 0.9632, 0.9635, 0.963, 0.9616, 0.5654, 0.5659, 0.5664, 0.5669, 0.5672, 0.5672, 0.5669, 0.5665, 0.5659, 0.5655, 0.5652, 0.5652]): _vg.add([_i], _w, 'REPLACE')
_m = ob_trunk.modifiers.new('Armature', 'ARMATURE')
_m.object = ob_armature
ob_camera.location = (17.85, -9.903, 15.49)
ob_camera.rotation_euler = (1.109, 0.01082, 1.061)
ob_camera.lock_rotations_4d = False
ob_camera.empty_display_type = 'ARROWS'
ob_camera.color = (0.0, 0.0, 0.0, 0.0)
ob_camera.display_type = 'WIRE'
ob_camera.lineart.crease_threshold = 0.0

# ---- collection membership
col_collection_1.objects.link(ob_armature_000)
col_collection_1.objects.link(ob_cube_002)
col_collection_1.objects.link(ob_sun)
col_collection_1.objects.link(ob_armature_007)
col_collection_1.objects.link(ob_cube_009)
col_collection_1.objects.link(ob_armature_006)
col_collection_1.objects.link(ob_cube_008)
col_collection_1.objects.link(ob_armature_005)
col_collection_1.objects.link(ob_cube_007)
col_collection_1.objects.link(ob_armature_004)
col_collection_1.objects.link(ob_cube_001)
col_collection_1.objects.link(ob_armature_003)
col_collection_1.objects.link(ob_cube_005)
col_collection_1.objects.link(ob_armature_002)
col_collection_1.objects.link(ob_cube_000)
col_collection_1.objects.link(ob_armature_001)
col_collection_1.objects.link(ob_cube_003)
col_collection_1.objects.link(ob_armature)
col_collection_1.objects.link(ob_trunk)
col_collection_1.objects.link(ob_camera)

# ---- scene / render settings (as saved in the file)
scene.camera = ob_camera
scene.frame_start = 1; scene.frame_end = 250; scene.frame_set(164)
scene.render.engine = 'BLENDER_EEVEE_NEXT'
scene.render.image_settings.color_mode = 'RGB'
scene.render.image_settings.compression = 90
scene.render.resolution_percentage = 50
scene.render.dither_intensity = 0.0
scene.cycles.use_denoising = False
scene.cycles.samples = 10
scene.cycles.sampling_pattern = 'TABULATED_SOBOL'
scene.cycles.light_sampling_threshold = 0.0
scene.cycles.use_adaptive_sampling = False
scene.cycles.use_light_tree = False
scene.cycles.blur_glossy = 0.0
scene.cycles.volume_bounces = 1
scene.cycles.pixel_filter_type = 'GAUSSIAN'
scene.cycles.sample_clamp_indirect = 0.0
scene.view_settings.view_transform = 'Standard'
bpy.context.view_layer.update()
